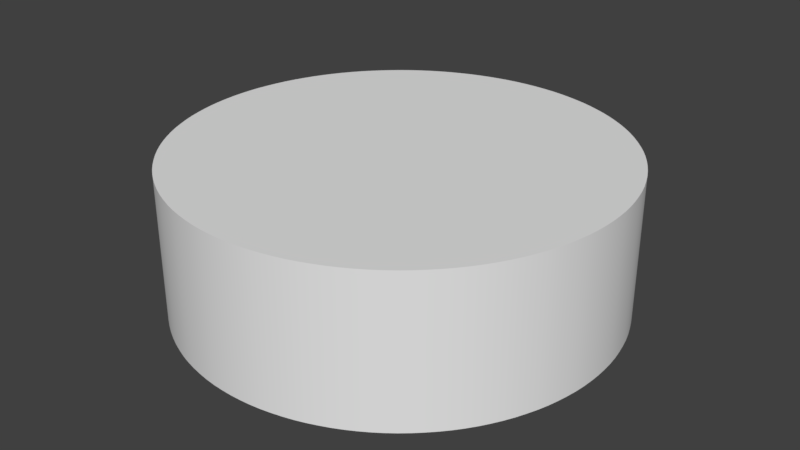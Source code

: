 # Source: table2.blend  (saved by Blender 2.79.0; exported with 4.5.12 LTS)
import bpy
from mathutils import Matrix  # noqa: F401  (used for matrix-valued properties, if any)

bpy.ops.wm.read_factory_settings(use_empty=True)
scene = bpy.context.scene
scene.name = 'Scene'

# ---- collections
col_collection_1 = bpy.data.collections.new('Collection 1'); scene.collection.children.link(col_collection_1)

# ---- materials (node trees are filled in below, after node groups)
mat_wood = bpy.data.materials.new('wood')
mat_wood.alpha_threshold = 0.0
mat_wood.use_transparent_shadow = False
mat_wood.roughness = 0.5
mat_wood.specular_intensity = 0.125
mat_wood.line_color = (0.0, 0.0, 0.0, 1.0)
mat_metal = bpy.data.materials.new('metal')
mat_metal.alpha_threshold = 0.0
mat_metal.use_transparent_shadow = False
mat_metal.roughness = 0.5

# ---- material node trees

# ---- world
world_world = bpy.data.worlds.new('World'); scene.world = world_world
world_world.color = (0.05088, 0.05088, 0.05088)
world_world.use_sun_shadow = False
world_world.sun_shadow_jitter_overblur = 0.0
world_world.cycles.sampling_method = 'MANUAL'

# ---- meshes
me_cylinder = bpy.data.meshes.new('Cylinder')
me_cylinder.from_pydata([(1.432, 2.692e-10, 0.01297), (1.434, -0.007035, 0.01304), (1.431, 1.164e-10, 0.01875), (1.434, 0.007035, 0.01304), (1.435, 2.328e-10, 0.008116), (1.436, -0.006095, 0.00842), (1.432, -0.00769, 0.01875), (1.432, 0.00769, 0.01875), (1.436, 0.006095, 0.00842), (1.45, 0.01755, 0.01297), (1.443, 0.01639, 0.01304), (1.45, 0.01923, 0.01875), (1.457, 0.01639, 0.01304), (1.45, 0.0151, 0.008116), (1.444, 0.01413, 0.00842), (1.442, 0.01794, 0.01875), (1.458, 0.01794, 0.01875), (1.456, 0.01413, 0.00842), (1.468, -2.692e-10, 0.01297), (1.466, 0.007035, 0.01304), (1.469, -1.164e-10, 0.01875), (1.466, -0.007035, 0.01304), (1.465, -2.328e-10, 0.008116), (1.464, 0.006095, 0.00842), (1.468, 0.00769, 0.01875), (1.468, -0.00769, 0.01875), (1.464, -0.006095, 0.00842), (1.45, -0.01755, 0.01297), (1.457, -0.01639, 0.01304), (1.45, -0.01923, 0.01875), (1.443, -0.01639, 0.01304), (1.45, -0.0151, 0.008116), (1.456, -0.01413, 0.00842), (1.458, -0.01794, 0.01875), (1.442, -0.01794, 0.01875), (1.444, -0.01413, 0.00842), (1.45, 7.276e-12, 0.001519), (1.45, 0.006124, 0.002257), (1.456, 0.0, 0.002257), (1.45, -0.006124, 0.002257), (1.444, 0.0, 0.002257), (1.444, 0.005754, 0.002951), (1.456, 0.005754, 0.002951), (1.456, -0.005754, 0.002951), (1.444, -0.005754, 0.002951), (-1.468, 2.692e-10, 0.01297), (-1.466, -0.007035, 0.01304), (-1.469, 1.164e-10, 0.01875), (-1.466, 0.007035, 0.01304), (-1.465, 2.328e-10, 0.008116), (-1.464, -0.006095, 0.00842), (-1.468, -0.00769, 0.01875), (-1.468, 0.00769, 0.01875), (-1.464, 0.006095, 0.00842), (-1.45, 0.01755, 0.01297), (-1.457, 0.01639, 0.01304), (-1.45, 0.01923, 0.01875), (-1.443, 0.01639, 0.01304), (-1.45, 0.0151, 0.008116), (-1.456, 0.01413, 0.00842), (-1.458, 0.01794, 0.01875), (-1.442, 0.01794, 0.01875), (-1.444, 0.01413, 0.00842), (-1.432, -2.692e-10, 0.01297), (-1.434, 0.007035, 0.01304), (-1.431, -1.164e-10, 0.01875), (-1.434, -0.007035, 0.01304), (-1.435, -2.328e-10, 0.008116), (-1.436, 0.006095, 0.00842), (-1.432, 0.00769, 0.01875), (-1.432, -0.00769, 0.01875), (-1.436, -0.006095, 0.00842), (-1.45, -0.01755, 0.01297), (-1.443, -0.01639, 0.01304), (-1.45, -0.01923, 0.01875), (-1.457, -0.01639, 0.01304), (-1.45, -0.0151, 0.008116), (-1.444, -0.01413, 0.00842), (-1.442, -0.01794, 0.01875), (-1.458, -0.01794, 0.01875), (-1.456, -0.01413, 0.00842), (-1.45, 7.276e-12, 0.001519), (-1.45, 0.006124, 0.002257), (-1.444, 0.0, 0.002257), (-1.45, -0.006124, 0.002257), (-1.456, 0.0, 0.002257), (-1.456, 0.005754, 0.002951), (-1.444, 0.005754, 0.002951), (-1.444, -0.005754, 0.002951), (-1.456, -0.005754, 0.002951), (-5.963e-08, 1.432, 0.01297), (0.007035, 1.434, 0.01304), (-5.96e-08, 1.431, 0.01875), (-0.007035, 1.434, 0.01304), (-5.96e-08, 1.435, 0.008116), (0.006095, 1.436, 0.00842), (0.00769, 1.432, 0.01875), (-0.00769, 1.432, 0.01875), (-0.006095, 1.436, 0.00842), (-0.01755, 1.45, 0.01297), (-0.01639, 1.443, 0.01304), (-0.01923, 1.45, 0.01875), (-0.01639, 1.457, 0.01304), (-0.0151, 1.45, 0.008116), (-0.01413, 1.444, 0.00842), (-0.01794, 1.442, 0.01875), (-0.01794, 1.458, 0.01875), (-0.01413, 1.456, 0.00842), (-5.958e-08, 1.468, 0.01297), (-0.007035, 1.466, 0.01304), (-5.96e-08, 1.469, 0.01875), (0.007035, 1.466, 0.01304), (-5.96e-08, 1.465, 0.008116), (-0.006095, 1.464, 0.00842), (-0.00769, 1.468, 0.01875), (0.00769, 1.468, 0.01875), (0.006095, 1.464, 0.00842), (0.01755, 1.45, 0.01297), (0.01639, 1.457, 0.01304), (0.01923, 1.45, 0.01875), (0.01639, 1.443, 0.01304), (0.0151, 1.45, 0.008116), (0.01413, 1.456, 0.00842), (0.01794, 1.458, 0.01875), (0.01794, 1.442, 0.01875), (0.01413, 1.444, 0.00842), (-5.96e-08, 1.45, 0.001519), (-0.006124, 1.45, 0.002257), (-5.96e-08, 1.456, 0.002257), (0.006124, 1.45, 0.002257), (-5.96e-08, 1.444, 0.002257), (-0.005754, 1.444, 0.002951), (-0.005754, 1.456, 0.002951), (0.005754, 1.456, 0.002951), (0.005754, 1.444, 0.002951), (5.958e-08, -1.468, 0.01297), (0.007035, -1.466, 0.01304), (5.96e-08, -1.469, 0.01875), (-0.007035, -1.466, 0.01304), (5.96e-08, -1.465, 0.008116), (0.006095, -1.464, 0.00842), (0.00769, -1.468, 0.01875), (-0.00769, -1.468, 0.01875), (-0.006095, -1.464, 0.00842), (-0.01755, -1.45, 0.01297), (-0.01639, -1.457, 0.01304), (-0.01923, -1.45, 0.01875), (-0.01639, -1.443, 0.01304), (-0.0151, -1.45, 0.008116), (-0.01413, -1.456, 0.00842), (-0.01794, -1.458, 0.01875), (-0.01794, -1.442, 0.01875), (-0.01413, -1.444, 0.00842), (5.963e-08, -1.432, 0.01297), (-0.007035, -1.434, 0.01304), (5.96e-08, -1.431, 0.01875), (0.007035, -1.434, 0.01304), (5.96e-08, -1.435, 0.008116), (-0.006095, -1.436, 0.00842), (-0.00769, -1.432, 0.01875), (0.00769, -1.432, 0.01875), (0.006095, -1.436, 0.00842), (0.01755, -1.45, 0.01297), (0.01639, -1.443, 0.01304), (0.01923, -1.45, 0.01875), (0.01639, -1.457, 0.01304), (0.0151, -1.45, 0.008116), (0.01413, -1.444, 0.00842), (0.01794, -1.442, 0.01875), (0.01794, -1.458, 0.01875), (0.01413, -1.456, 0.00842), (5.96e-08, -1.45, 0.001519), (-0.006124, -1.45, 0.002257), (5.96e-08, -1.444, 0.002257), (0.006124, -1.45, 0.002257), (5.96e-08, -1.456, 0.002257), (-0.005754, -1.456, 0.002951), (-0.005754, -1.444, 0.002951), (0.005754, -1.444, 0.002951), (0.005754, -1.456, 0.002951), (0.07316, 1.489, 0.025), (0.1461, 1.484, 0.025), (0.2188, 1.475, 0.025), (0.2188, 1.475, 1.025), (0.1461, 1.484, 1.025), (0.07316, 1.489, 1.025), (0.3623, 1.446, 0.025), (0.4328, 1.427, 0.025), (0.5023, 1.404, 0.025), (0.5023, 1.404, 1.025), (0.4328, 1.427, 1.025), (0.3623, 1.446, 1.025), (0.6375, 1.348, 0.025), (0.7028, 1.315, 0.025), (0.7665, 1.279, 0.025), (0.7665, 1.279, 1.025), (0.7028, 1.315, 1.025), (0.6375, 1.348, 1.025), (0.8882, 1.198, 0.025), (0.9459, 1.153, 0.025), (1.001, 1.105, 0.025), (1.001, 1.105, 1.025), (0.9459, 1.153, 1.025), (0.8882, 1.198, 1.025), (1.105, 1.001, 0.025), (1.153, 0.9459, 0.025), (1.198, 0.8882, 0.025), (1.198, 0.8882, 1.025), (1.153, 0.9459, 1.025), (1.105, 1.001, 1.025), (1.279, 0.7665, 0.025), (1.315, 0.7028, 0.025), (1.348, 0.6375, 0.025), (1.348, 0.6375, 1.025), (1.315, 0.7028, 1.025), (1.279, 0.7665, 1.025), (1.404, 0.5023, 0.025), (1.427, 0.4328, 0.025), (1.446, 0.3623, 0.025), (1.446, 0.3623, 1.025), (1.427, 0.4328, 1.025), (1.404, 0.5023, 1.025), (1.475, 0.2188, 0.025), (1.484, 0.1461, 0.025), (1.489, 0.07316, 0.025), (1.489, 0.07316, 1.025), (1.484, 0.1461, 1.025), (1.475, 0.2188, 1.025), (1.489, -0.07316, 0.025), (1.484, -0.1461, 0.025), (1.475, -0.2188, 0.025), (1.475, -0.2188, 1.025), (1.484, -0.1461, 1.025), (1.489, -0.07316, 1.025), (1.446, -0.3623, 0.025), (1.427, -0.4328, 0.025), (1.404, -0.5023, 0.025), (1.404, -0.5023, 1.025), (1.427, -0.4328, 1.025), (1.446, -0.3623, 1.025), (1.348, -0.6375, 0.025), (1.315, -0.7028, 0.025), (1.279, -0.7665, 0.025), (1.279, -0.7665, 1.025), (1.315, -0.7028, 1.025), (1.348, -0.6375, 1.025), (1.198, -0.8882, 0.025), (1.153, -0.9459, 0.025), (1.105, -1.001, 0.025), (1.105, -1.001, 1.025), (1.153, -0.9459, 1.025), (1.198, -0.8882, 1.025), (1.001, -1.105, 0.025), (0.9459, -1.153, 0.025), (0.8882, -1.198, 0.025), (0.8882, -1.198, 1.025), (0.9459, -1.153, 1.025), (1.001, -1.105, 1.025), (0.7665, -1.279, 0.025), (0.7028, -1.315, 0.025), (0.6375, -1.348, 0.025), (0.6375, -1.348, 1.025), (0.7028, -1.315, 1.025), (0.7665, -1.279, 1.025), (0.5023, -1.404, 0.025), (0.4328, -1.427, 0.025), (0.3623, -1.446, 0.025), (0.3623, -1.446, 1.025), (0.4328, -1.427, 1.025), (0.5023, -1.404, 1.025), (0.2188, -1.475, 0.025), (0.1461, -1.484, 0.025), (0.07316, -1.489, 0.025), (0.07316, -1.489, 1.025), (0.1461, -1.484, 1.025), (0.2188, -1.475, 1.025), (-0.07316, -1.489, 0.025), (-0.1461, -1.484, 0.025), (-0.2188, -1.475, 0.025), (-0.2188, -1.475, 1.025), (-0.1461, -1.484, 1.025), (-0.07316, -1.489, 1.025), (-0.3623, -1.446, 0.025), (-0.4328, -1.427, 0.025), (-0.5023, -1.404, 0.025), (-0.5023, -1.404, 1.025), (-0.4328, -1.427, 1.025), (-0.3623, -1.446, 1.025), (-0.6375, -1.348, 0.025), (-0.7028, -1.315, 0.025), (-0.7665, -1.279, 0.025), (-0.7665, -1.279, 1.025), (-0.7028, -1.315, 1.025), (-0.6375, -1.348, 1.025), (-0.8882, -1.198, 0.025), (-0.9459, -1.153, 0.025), (-1.001, -1.105, 0.025), (-1.001, -1.105, 1.025), (-0.9459, -1.153, 1.025), (-0.8882, -1.198, 1.025), (-1.105, -1.001, 0.025), (-1.153, -0.9459, 0.025), (-1.198, -0.8882, 0.025), (-1.198, -0.8882, 1.025), (-1.153, -0.9459, 1.025), (-1.105, -1.001, 1.025), (-1.279, -0.7665, 0.025), (-1.315, -0.7028, 0.025), (-1.348, -0.6375, 0.025), (-1.348, -0.6375, 1.025), (-1.315, -0.7028, 1.025), (-1.279, -0.7665, 1.025), (-1.404, -0.5023, 0.025), (-1.427, -0.4328, 0.025), (-1.446, -0.3623, 0.025), (-1.446, -0.3623, 1.025), (-1.427, -0.4328, 1.025), (-1.404, -0.5023, 1.025), (-1.475, -0.2188, 0.025), (-1.484, -0.1461, 0.025), (-1.489, -0.07316, 0.025), (-1.489, -0.07316, 1.025), (-1.484, -0.1461, 1.025), (-1.475, -0.2188, 1.025), (-1.489, 0.07316, 0.025), (-1.484, 0.1461, 0.025), (-1.475, 0.2188, 0.025), (-1.475, 0.2188, 1.025), (-1.484, 0.1461, 1.025), (-1.489, 0.07316, 1.025), (-1.446, 0.3623, 0.025), (-1.427, 0.4328, 0.025), (-1.404, 0.5023, 0.025), (-1.404, 0.5023, 1.025), (-1.427, 0.4328, 1.025), (-1.446, 0.3623, 1.025), (-1.348, 0.6375, 0.025), (-1.315, 0.7028, 0.025), (-1.279, 0.7665, 0.025), (-1.279, 0.7665, 1.025), (-1.315, 0.7028, 1.025), (-1.348, 0.6375, 1.025), (-1.198, 0.8882, 0.025), (-1.153, 0.9459, 0.025), (-1.105, 1.001, 0.025), (-1.105, 1.001, 1.025), (-1.153, 0.9459, 1.025), (-1.198, 0.8882, 1.025), (-1.001, 1.105, 0.025), (-0.9459, 1.153, 0.025), (-0.8882, 1.198, 0.025), (-0.8882, 1.198, 1.025), (-0.9459, 1.153, 1.025), (-1.001, 1.105, 1.025), (-0.7665, 1.279, 0.025), (-0.7028, 1.315, 0.025), (-0.6375, 1.348, 0.025), (-0.6375, 1.348, 1.025), (-0.7028, 1.315, 1.025), (-0.7665, 1.279, 1.025), (-0.5023, 1.404, 0.025), (-0.4328, 1.427, 0.025), (-0.3623, 1.446, 0.025), (-0.3623, 1.446, 1.025), (-0.4328, 1.427, 1.025), (-0.5023, 1.404, 1.025), (-0.2188, 1.475, 0.025), (-0.1461, 1.484, 0.025), (-0.07316, 1.489, 0.025), (-0.07316, 1.489, 1.025), (-0.1461, 1.484, 1.025), (-0.2188, 1.475, 1.025), (1.439, 0.005469, 0.005013), (1.439, 1.164e-10, 0.00446), (1.439, -0.005469, 0.005013), (1.439, -0.01115, 0.008724), (1.437, -0.01289, 0.01312), (1.436, -0.0141, 0.01875), (1.431, -0.008203, 0.025), (1.429, 0.0, 0.025), (1.431, 0.008203, 0.025), (1.436, 0.0141, 0.01875), (1.437, 0.01289, 0.01312), (1.439, 0.01115, 0.008724), (1.455, 0.01072, 0.005013), (1.45, 0.01143, 0.00446), (1.445, 0.01072, 0.005013), (1.442, 0.01914, 0.025), (1.45, 0.02051, 0.025), (1.458, 0.01914, 0.025), (1.464, 0.0141, 0.01875), (1.463, 0.01289, 0.01312), (1.461, 0.01115, 0.008724), (1.461, -0.005469, 0.005013), (1.461, -1.164e-10, 0.00446), (1.461, 0.005469, 0.005013), (1.469, 0.008203, 0.025), (1.471, 0.0, 0.025), (1.469, -0.008203, 0.025), (1.464, -0.0141, 0.01875), (1.463, -0.01289, 0.01312), (1.461, -0.01115, 0.008724), (1.445, -0.01072, 0.005013), (1.45, -0.01143, 0.00446), (1.455, -0.01072, 0.005013), (1.458, -0.01914, 0.025), (1.45, -0.02051, 0.025), (1.442, -0.01914, 0.025), (-1.461, 0.005469, 0.005013), (-1.461, 1.164e-10, 0.00446), (-1.461, -0.005469, 0.005013), (-1.461, -0.01115, 0.008724), (-1.463, -0.01289, 0.01312), (-1.464, -0.0141, 0.01875), (-1.469, -0.008203, 0.025), (-1.471, 0.0, 0.025), (-1.469, 0.008203, 0.025), (-1.464, 0.0141, 0.01875), (-1.463, 0.01289, 0.01312), (-1.461, 0.01115, 0.008724), (-1.445, 0.01072, 0.005013), (-1.45, 0.01143, 0.00446), (-1.455, 0.01072, 0.005013), (-1.458, 0.01914, 0.025), (-1.45, 0.02051, 0.025), (-1.442, 0.01914, 0.025), (-1.436, 0.0141, 0.01875), (-1.437, 0.01289, 0.01312), (-1.439, 0.01115, 0.008724), (-1.439, -0.005469, 0.005013), (-1.439, -1.164e-10, 0.00446), (-1.439, 0.005469, 0.005013), (-1.431, 0.008203, 0.025), (-1.429, 0.0, 0.025), (-1.431, -0.008203, 0.025), (-1.436, -0.0141, 0.01875), (-1.437, -0.01289, 0.01312), (-1.439, -0.01115, 0.008724), (-1.455, -0.01072, 0.005013), (-1.45, -0.01143, 0.00446), (-1.445, -0.01072, 0.005013), (-1.442, -0.01914, 0.025), (-1.45, -0.02051, 0.025), (-1.458, -0.01914, 0.025), (-0.005469, 1.439, 0.005013), (-5.96e-08, 1.439, 0.00446), (0.005469, 1.439, 0.005013), (0.01115, 1.439, 0.008724), (0.01289, 1.437, 0.01312), (0.0141, 1.436, 0.01875), (0.008203, 1.431, 0.025), (-5.96e-08, 1.429, 0.025), (-0.008203, 1.431, 0.025), (-0.0141, 1.436, 0.01875), (-0.01289, 1.437, 0.01312), (-0.01115, 1.439, 0.008724), (-0.01072, 1.455, 0.005013), (-0.01143, 1.45, 0.00446), (-0.01072, 1.445, 0.005013), (-0.01914, 1.442, 0.025), (-0.02051, 1.45, 0.025), (-0.01914, 1.458, 0.025), (-0.0141, 1.464, 0.01875), (-0.01289, 1.463, 0.01312), (-0.01115, 1.461, 0.008724), (0.005469, 1.461, 0.005013), (-5.96e-08, 1.461, 0.00446), (-0.005469, 1.461, 0.005013), (-0.008203, 1.469, 0.025), (-5.96e-08, 1.471, 0.025), (0.008203, 1.469, 0.025), (0.0141, 1.464, 0.01875), (0.01289, 1.463, 0.01312), (0.01115, 1.461, 0.008724), (0.01072, 1.445, 0.005013), (0.01143, 1.45, 0.00446), (0.01072, 1.455, 0.005013), (0.01914, 1.458, 0.025), (0.02051, 1.45, 0.025), (0.01914, 1.442, 0.025), (-0.005469, -1.461, 0.005013), (5.96e-08, -1.461, 0.00446), (0.005469, -1.461, 0.005013), (0.01115, -1.461, 0.008724), (0.01289, -1.463, 0.01312), (0.0141, -1.464, 0.01875), (0.008203, -1.469, 0.025), (5.96e-08, -1.471, 0.025), (-0.008203, -1.469, 0.025), (-0.0141, -1.464, 0.01875), (-0.01289, -1.463, 0.01312), (-0.01115, -1.461, 0.008724), (-0.01072, -1.445, 0.005013), (-0.01143, -1.45, 0.00446), (-0.01072, -1.455, 0.005013), (-0.01914, -1.458, 0.025), (-0.02051, -1.45, 0.025), (-0.01914, -1.442, 0.025), (-0.0141, -1.436, 0.01875), (-0.01289, -1.437, 0.01312), (-0.01115, -1.439, 0.008724), (0.005469, -1.439, 0.005013), (5.96e-08, -1.439, 0.00446), (-0.005469, -1.439, 0.005013), (-0.008203, -1.431, 0.025), (5.96e-08, -1.429, 0.025), (0.008203, -1.431, 0.025), (0.0141, -1.436, 0.01875), (0.01289, -1.437, 0.01312), (0.01115, -1.439, 0.008724), (0.01072, -1.455, 0.005013), (0.01143, -1.45, 0.00446), (0.01072, -1.445, 0.005013), (0.01914, -1.442, 0.025), (0.02051, -1.45, 0.025), (0.01914, -1.458, 0.025), (3.211e-07, 1.491, 0.025), (3.211e-07, 1.491, 1.025), (0.2909, 1.462, 0.025), (0.2909, 1.462, 1.025), (0.5706, 1.377, 0.025), (0.5706, 1.377, 1.025), (0.8284, 1.24, 0.025), (0.8284, 1.24, 1.025), (1.054, 1.054, 0.025), (1.054, 1.054, 1.025), (1.24, 0.8284, 0.025), (1.24, 0.8284, 1.025), (1.377, 0.5706, 0.025), (1.377, 0.5706, 1.025), (1.462, 0.2909, 0.025), (1.462, 0.2909, 1.025), (1.491, -4.264e-08, 0.025), (1.491, -4.264e-08, 1.025), (1.462, -0.2909, 0.025), (1.462, -0.2909, 1.025), (1.377, -0.5706, 0.025), (1.377, -0.5706, 1.025), (1.24, -0.8284, 0.025), (1.24, -0.8284, 1.025), (1.054, -1.054, 0.025), (1.054, -1.054, 1.025), (0.8284, -1.24, 0.025), (0.8284, -1.24, 1.025), (0.5706, -1.377, 0.025), (0.5706, -1.377, 1.025), (0.2909, -1.462, 0.025), (0.2909, -1.462, 1.025), (-5.163e-07, -1.491, 0.025), (-5.163e-07, -1.491, 1.025), (-0.2909, -1.462, 0.025), (-0.2909, -1.462, 1.025), (-0.5706, -1.377, 0.025), (-0.5706, -1.377, 1.025), (-0.8284, -1.24, 0.025), (-0.8284, -1.24, 1.025), (-1.054, -1.054, 0.025), (-1.054, -1.054, 1.025), (-1.24, -0.8284, 0.025), (-1.24, -0.8284, 1.025), (-1.377, -0.5706, 0.025), (-1.377, -0.5706, 1.025), (-1.462, -0.2909, 0.025), (-1.462, -0.2909, 1.025), (-1.491, 1.286e-06, 0.025), (-1.491, 1.286e-06, 1.025), (-1.462, 0.2909, 0.025), (-1.462, 0.2909, 1.025), (-1.377, 0.5706, 0.025), (-1.377, 0.5706, 1.025), (-1.24, 0.8284, 0.025), (-1.24, 0.8284, 1.025), (-1.054, 1.054, 0.025), (-1.054, 1.054, 1.025), (-0.8283, 1.24, 0.025), (-0.8283, 1.24, 1.025), (-0.5706, 1.377, 0.025), (-0.5706, 1.377, 1.025), (-0.2909, 1.462, 0.025), (-0.2909, 1.462, 1.025), (1.441, -0.009266, 0.006134), (1.435, -0.01504, 0.025), (1.441, 0.009266, 0.006134), (1.435, 0.01504, 0.025), (1.459, -0.009266, 0.006134), (1.465, -0.01504, 0.025), (1.459, 0.009266, 0.006134), (1.465, 0.01504, 0.025), (-1.459, -0.009266, 0.006134), (-1.465, -0.01504, 0.025), (-1.459, 0.009266, 0.006134), (-1.465, 0.01504, 0.025), (-1.441, -0.009266, 0.006134), (-1.435, -0.01504, 0.025), (-1.441, 0.009266, 0.006134), (-1.435, 0.01504, 0.025), (0.009266, 1.441, 0.006134), (0.01504, 1.435, 0.025), (-0.009267, 1.441, 0.006134), (-0.01504, 1.435, 0.025), (0.009266, 1.459, 0.006134), (0.01504, 1.465, 0.025), (-0.009267, 1.459, 0.006134), (-0.01504, 1.465, 0.025), (0.009267, -1.459, 0.006134), (0.01504, -1.465, 0.025), (-0.009266, -1.459, 0.006134), (-0.01504, -1.465, 0.025), (0.009267, -1.441, 0.006134), (0.01504, -1.435, 0.025), (-0.009266, -1.441, 0.006134), (-0.01504, -1.435, 0.025), (3.211e-07, 1.491, 0.025), (0.07316, 1.489, 0.025), (0.1461, 1.484, 0.025), (0.2188, 1.475, 0.025), (0.2909, 1.462, 0.025), (0.2909, 1.462, 1.025), (0.2188, 1.475, 1.025), (0.1461, 1.484, 1.025), (0.07316, 1.489, 1.025), (3.211e-07, 1.491, 1.025), (0.3623, 1.446, 0.025), (0.4328, 1.427, 0.025), (0.5023, 1.404, 0.025), (0.5706, 1.377, 0.025), (0.5706, 1.377, 1.025), (0.5023, 1.404, 1.025), (0.4328, 1.427, 1.025), (0.3623, 1.446, 1.025), (0.6375, 1.348, 0.025), (0.7028, 1.315, 0.025), (0.7665, 1.279, 0.025), (0.8284, 1.24, 0.025), (0.8284, 1.24, 1.025), (0.7665, 1.279, 1.025), (0.7028, 1.315, 1.025), (0.6375, 1.348, 1.025), (0.8882, 1.198, 0.025), (0.9459, 1.153, 0.025), (1.001, 1.105, 0.025), (1.054, 1.054, 0.025), (1.054, 1.054, 1.025), (1.001, 1.105, 1.025), (0.9459, 1.153, 1.025), (0.8882, 1.198, 1.025), (1.105, 1.001, 0.025), (1.153, 0.9459, 0.025), (1.198, 0.8882, 0.025), (1.24, 0.8284, 0.025), (1.24, 0.8284, 1.025), (1.198, 0.8882, 1.025), (1.153, 0.9459, 1.025), (1.105, 1.001, 1.025), (1.279, 0.7665, 0.025), (1.315, 0.7028, 0.025), (1.348, 0.6375, 0.025), (1.377, 0.5706, 0.025), (1.377, 0.5706, 1.025), (1.348, 0.6375, 1.025), (1.315, 0.7028, 1.025), (1.279, 0.7665, 1.025), (1.404, 0.5023, 0.025), (1.427, 0.4328, 0.025), (1.446, 0.3623, 0.025), (1.462, 0.2909, 0.025), (1.462, 0.2909, 1.025), (1.446, 0.3623, 1.025), (1.427, 0.4328, 1.025), (1.404, 0.5023, 1.025), (1.475, 0.2188, 0.025), (1.484, 0.1461, 0.025), (1.489, 0.07316, 0.025), (1.491, -4.264e-08, 0.025), (1.491, -4.264e-08, 1.025), (1.489, 0.07316, 1.025), (1.484, 0.1461, 1.025), (1.475, 0.2188, 1.025), (1.489, -0.07316, 0.025), (1.484, -0.1461, 0.025), (1.475, -0.2188, 0.025), (1.462, -0.2909, 0.025), (1.462, -0.2909, 1.025), (1.475, -0.2188, 1.025), (1.484, -0.1461, 1.025), (1.489, -0.07316, 1.025), (1.446, -0.3623, 0.025), (1.427, -0.4328, 0.025), (1.404, -0.5023, 0.025), (1.377, -0.5706, 0.025), (1.377, -0.5706, 1.025), (1.404, -0.5023, 1.025), (1.427, -0.4328, 1.025), (1.446, -0.3623, 1.025), (1.348, -0.6375, 0.025), (1.315, -0.7028, 0.025), (1.279, -0.7665, 0.025), (1.24, -0.8284, 0.025), (1.24, -0.8284, 1.025), (1.279, -0.7665, 1.025), (1.315, -0.7028, 1.025), (1.348, -0.6375, 1.025), (1.198, -0.8882, 0.025), (1.153, -0.9459, 0.025), (1.105, -1.001, 0.025), (1.054, -1.054, 0.025), (1.054, -1.054, 1.025), (1.105, -1.001, 1.025), (1.153, -0.9459, 1.025), (1.198, -0.8882, 1.025), (1.001, -1.105, 0.025), (0.9459, -1.153, 0.025), (0.8882, -1.198, 0.025), (0.8284, -1.24, 0.025), (0.8284, -1.24, 1.025), (0.8882, -1.198, 1.025), (0.9459, -1.153, 1.025), (1.001, -1.105, 1.025), (0.7665, -1.279, 0.025), (0.7028, -1.315, 0.025), (0.6375, -1.348, 0.025), (0.5706, -1.377, 0.025), (0.5706, -1.377, 1.025), (0.6375, -1.348, 1.025), (0.7028, -1.315, 1.025), (0.7665, -1.279, 1.025), (0.5023, -1.404, 0.025), (0.4328, -1.427, 0.025), (0.3623, -1.446, 0.025), (0.2909, -1.462, 0.025), (0.2909, -1.462, 1.025), (0.3623, -1.446, 1.025), (0.4328, -1.427, 1.025), (0.5023, -1.404, 1.025), (0.2188, -1.475, 0.025), (0.1461, -1.484, 0.025), (0.07316, -1.489, 0.025), (-5.163e-07, -1.491, 0.025), (-5.163e-07, -1.491, 1.025), (0.07316, -1.489, 1.025), (0.1461, -1.484, 1.025), (0.2188, -1.475, 1.025), (-0.07316, -1.489, 0.025), (-0.1461, -1.484, 0.025), (-0.2188, -1.475, 0.025), (-0.2909, -1.462, 0.025), (-0.2909, -1.462, 1.025), (-0.2188, -1.475, 1.025), (-0.1461, -1.484, 1.025), (-0.07316, -1.489, 1.025), (-0.3623, -1.446, 0.025), (-0.4328, -1.427, 0.025), (-0.5023, -1.404, 0.025), (-0.5706, -1.377, 0.025), (-0.5706, -1.377, 1.025), (-0.5023, -1.404, 1.025), (-0.4328, -1.427, 1.025), (-0.3623, -1.446, 1.025), (-0.6375, -1.348, 0.025), (-0.7028, -1.315, 0.025), (-0.7665, -1.279, 0.025), (-0.8284, -1.24, 0.025), (-0.8284, -1.24, 1.025), (-0.7665, -1.279, 1.025), (-0.7028, -1.315, 1.025), (-0.6375, -1.348, 1.025), (-0.8882, -1.198, 0.025), (-0.9459, -1.153, 0.025), (-1.001, -1.105, 0.025), (-1.054, -1.054, 0.025), (-1.054, -1.054, 1.025), (-1.001, -1.105, 1.025), (-0.9459, -1.153, 1.025), (-0.8882, -1.198, 1.025), (-1.105, -1.001, 0.025), (-1.153, -0.9459, 0.025), (-1.198, -0.8882, 0.025), (-1.24, -0.8284, 0.025), (-1.24, -0.8284, 1.025), (-1.198, -0.8882, 1.025), (-1.153, -0.9459, 1.025), (-1.105, -1.001, 1.025), (-1.279, -0.7665, 0.025), (-1.315, -0.7028, 0.025), (-1.348, -0.6375, 0.025), (-1.377, -0.5706, 0.025), (-1.377, -0.5706, 1.025), (-1.348, -0.6375, 1.025), (-1.315, -0.7028, 1.025), (-1.279, -0.7665, 1.025), (-1.404, -0.5023, 0.025), (-1.427, -0.4328, 0.025), (-1.446, -0.3623, 0.025), (-1.462, -0.2909, 0.025), (-1.462, -0.2909, 1.025), (-1.446, -0.3623, 1.025), (-1.427, -0.4328, 1.025), (-1.404, -0.5023, 1.025), (-1.475, -0.2188, 0.025), (-1.484, -0.1461, 0.025), (-1.489, -0.07316, 0.025), (-1.491, 1.286e-06, 0.025), (-1.491, 1.286e-06, 1.025), (-1.489, -0.07316, 1.025), (-1.484, -0.1461, 1.025), (-1.475, -0.2188, 1.025), (-1.489, 0.07316, 0.025), (-1.484, 0.1461, 0.025), (-1.475, 0.2188, 0.025), (-1.462, 0.2909, 0.025), (-1.462, 0.2909, 1.025), (-1.475, 0.2188, 1.025), (-1.484, 0.1461, 1.025), (-1.489, 0.07316, 1.025), (-1.446, 0.3623, 0.025), (-1.427, 0.4328, 0.025), (-1.404, 0.5023, 0.025), (-1.377, 0.5706, 0.025), (-1.377, 0.5706, 1.025), (-1.404, 0.5023, 1.025), (-1.427, 0.4328, 1.025), (-1.446, 0.3623, 1.025), (-1.348, 0.6375, 0.025), (-1.315, 0.7028, 0.025), (-1.279, 0.7665, 0.025), (-1.24, 0.8284, 0.025), (-1.24, 0.8284, 1.025), (-1.279, 0.7665, 1.025), (-1.315, 0.7028, 1.025), (-1.348, 0.6375, 1.025), (-1.198, 0.8882, 0.025), (-1.153, 0.9459, 0.025), (-1.105, 1.001, 0.025), (-1.054, 1.054, 0.025), (-1.054, 1.054, 1.025), (-1.105, 1.001, 1.025), (-1.153, 0.9459, 1.025), (-1.198, 0.8882, 1.025), (-1.001, 1.105, 0.025), (-0.9459, 1.153, 0.025), (-0.8882, 1.198, 0.025), (-0.8283, 1.24, 0.025), (-0.8283, 1.24, 1.025), (-0.8882, 1.198, 1.025), (-0.9459, 1.153, 1.025), (-1.001, 1.105, 1.025), (-0.7665, 1.279, 0.025), (-0.7028, 1.315, 0.025), (-0.6375, 1.348, 0.025), (-0.5706, 1.377, 0.025), (-0.5706, 1.377, 1.025), (-0.6375, 1.348, 1.025), (-0.7028, 1.315, 1.025), (-0.7665, 1.279, 1.025), (-0.5023, 1.404, 0.025), (-0.4328, 1.427, 0.025), (-0.3623, 1.446, 0.025), (-0.2909, 1.462, 0.025), (-0.2909, 1.462, 1.025), (-0.3623, 1.446, 1.025), (-0.4328, 1.427, 1.025), (-0.5023, 1.404, 1.025), (-0.2188, 1.475, 0.025), (-0.1461, 1.484, 0.025), (-0.07316, 1.489, 0.025), (-0.07316, 1.489, 1.025), (-0.1461, 1.484, 1.025), (-0.2188, 1.475, 1.025)], [], [(613, 620, 619, 614), (612, 621, 620, 613), (618, 615, 614, 619), (617, 616, 615, 618), (622, 629, 628, 623), (617, 629, 622, 616), (627, 624, 623, 628), (626, 625, 624, 627), (630, 637, 636, 631), (626, 637, 630, 625), (635, 632, 631, 636), (634, 633, 632, 635), (638, 645, 644, 639), (634, 645, 638, 633), (643, 640, 639, 644), (642, 641, 640, 643), (646, 653, 652, 647), (642, 653, 646, 641), (651, 648, 647, 652), (650, 649, 648, 651), (654, 661, 660, 655), (650, 661, 654, 649), (659, 656, 655, 660), (658, 657, 656, 659), (662, 669, 668, 663), (658, 669, 662, 657), (667, 664, 663, 668), (666, 665, 664, 667), (670, 677, 676, 671), (666, 677, 670, 665), (675, 672, 671, 676), (674, 673, 672, 675), (678, 685, 684, 679), (674, 685, 678, 673), (683, 680, 679, 684), (682, 681, 680, 683), (686, 693, 692, 687), (682, 693, 686, 681), (691, 688, 687, 692), (690, 689, 688, 691), (694, 701, 700, 695), (690, 701, 694, 689), (699, 696, 695, 700), (698, 697, 696, 699), (702, 709, 708, 703), (698, 709, 702, 697), (707, 704, 703, 708), (706, 705, 704, 707), (710, 717, 716, 711), (706, 717, 710, 705), (715, 712, 711, 716), (714, 713, 712, 715), (718, 725, 724, 719), (714, 725, 718, 713), (723, 720, 719, 724), (722, 721, 720, 723), (726, 733, 732, 727), (722, 733, 726, 721), (731, 728, 727, 732), (730, 729, 728, 731), (734, 741, 740, 735), (730, 741, 734, 729), (739, 736, 735, 740), (738, 737, 736, 739), (742, 749, 748, 743), (738, 749, 742, 737), (747, 744, 743, 748), (746, 745, 744, 747), (750, 757, 756, 751), (746, 757, 750, 745), (755, 752, 751, 756), (754, 753, 752, 755), (758, 765, 764, 759), (754, 765, 758, 753), (763, 760, 759, 764), (762, 761, 760, 763), (766, 773, 772, 767), (762, 773, 766, 761), (771, 768, 767, 772), (770, 769, 768, 771), (774, 781, 780, 775), (770, 781, 774, 769), (779, 776, 775, 780), (778, 777, 776, 779), (782, 789, 788, 783), (778, 789, 782, 777), (787, 784, 783, 788), (786, 785, 784, 787), (790, 797, 796, 791), (786, 797, 790, 785), (795, 792, 791, 796), (794, 793, 792, 795), (798, 805, 804, 799), (794, 805, 798, 793), (803, 800, 799, 804), (802, 801, 800, 803), (806, 813, 812, 807), (802, 813, 806, 801), (811, 808, 807, 812), (810, 809, 808, 811), (814, 821, 820, 815), (810, 821, 814, 809), (819, 816, 815, 820), (818, 817, 816, 819), (822, 829, 828, 823), (818, 829, 822, 817), (827, 824, 823, 828), (826, 825, 824, 827), (830, 837, 836, 831), (826, 837, 830, 825), (835, 832, 831, 836), (834, 833, 832, 835), (838, 845, 844, 839), (834, 845, 838, 833), (843, 840, 839, 844), (842, 841, 840, 843), (846, 853, 852, 847), (842, 853, 846, 841), (851, 848, 847, 852), (850, 849, 848, 851), (196, 197, 521, 189, 190, 191, 519, 183, 184, 185, 517, 369, 370, 371, 858, 363, 364, 365, 577, 357, 358, 359, 575, 351, 352, 353, 573, 345, 346, 347, 571, 339, 340, 341, 569, 333, 334, 335, 567, 327, 328, 329, 565, 321, 322, 323, 563, 315, 316, 317, 561, 309, 310, 311, 559, 303, 304, 305, 557, 297, 298, 299, 555, 291, 292, 293, 553, 285, 286, 287, 551, 279, 280, 281, 549, 273, 274, 275, 547, 267, 268, 269, 545, 261, 262, 263, 543, 255, 256, 257, 541, 249, 250, 251, 539, 243, 244, 245, 537, 237, 238, 239, 535, 231, 232, 233, 533, 225, 226, 227, 531, 219, 220, 221, 529, 213, 214, 215, 527, 207, 208, 209, 525, 201, 202, 203, 523, 195), (854, 861, 860, 855), (850, 861, 854, 849), (859, 856, 855, 860), (579, 857, 856, 859), (862, 867, 866, 863), (579, 867, 862, 857), (865, 864, 863, 866), (612, 864, 865, 621), (361, 362, 578, 366, 367, 368, 516, 180, 181, 182, 518, 186, 187, 188, 520, 192, 193, 194, 522, 198, 199, 200, 524, 204, 205, 206, 526, 210, 211, 212, 528, 216, 217, 218, 530, 222, 223, 224, 532, 228, 229, 230, 534, 234, 235, 236, 536, 240, 241, 242, 538, 246, 247, 248, 540, 252, 253, 254, 542, 258, 259, 260, 544, 264, 265, 266, 546, 270, 271, 272, 548, 276, 277, 278, 550, 282, 283, 284, 552, 288, 289, 290, 554, 294, 295, 296, 556, 300, 301, 302, 558, 306, 307, 308, 560, 312, 313, 314, 562, 318, 319, 320, 564, 324, 325, 326, 566, 330, 331, 332, 568, 336, 337, 338, 570, 342, 343, 344, 572, 348, 349, 350, 574, 354, 355, 356, 576, 360), (0, 4, 5, 1), (1, 5, 375, 376), (4, 373, 374, 5), (5, 374, 580, 375), (0, 1, 6, 2), (2, 6, 378, 379), (1, 376, 377, 6), (6, 377, 581, 378), (0, 2, 7, 3), (3, 7, 381, 382), (2, 379, 380, 7), (7, 380, 583, 381), (0, 3, 8, 4), (4, 8, 372, 373), (3, 382, 383, 8), (8, 383, 582, 372), (9, 13, 14, 10), (10, 14, 383, 382), (13, 385, 386, 14), (14, 386, 582, 383), (9, 10, 15, 11), (11, 15, 387, 388), (10, 382, 381, 15), (15, 381, 583, 387), (9, 11, 16, 12), (12, 16, 390, 391), (11, 388, 389, 16), (16, 389, 587, 390), (9, 12, 17, 13), (13, 17, 384, 385), (12, 391, 392, 17), (17, 392, 586, 384), (18, 22, 23, 19), (19, 23, 392, 391), (22, 394, 395, 23), (23, 395, 586, 392), (18, 19, 24, 20), (20, 24, 396, 397), (19, 391, 390, 24), (24, 390, 587, 396), (18, 20, 25, 21), (21, 25, 399, 400), (20, 397, 398, 25), (25, 398, 585, 399), (18, 21, 26, 22), (22, 26, 393, 394), (21, 400, 401, 26), (26, 401, 584, 393), (27, 31, 32, 28), (28, 32, 401, 400), (31, 403, 404, 32), (32, 404, 584, 401), (27, 28, 33, 29), (29, 33, 405, 406), (28, 400, 399, 33), (33, 399, 585, 405), (27, 29, 34, 30), (30, 34, 377, 376), (29, 406, 407, 34), (34, 407, 581, 377), (27, 30, 35, 31), (31, 35, 402, 403), (30, 376, 375, 35), (35, 375, 580, 402), (36, 40, 41, 37), (37, 41, 386, 385), (40, 373, 372, 41), (41, 372, 582, 386), (36, 37, 42, 38), (38, 42, 395, 394), (37, 385, 384, 42), (42, 384, 586, 395), (36, 38, 43, 39), (39, 43, 404, 403), (38, 394, 393, 43), (43, 393, 584, 404), (36, 39, 44, 40), (40, 44, 374, 373), (39, 403, 402, 44), (44, 402, 580, 374), (45, 49, 50, 46), (46, 50, 411, 412), (49, 409, 410, 50), (50, 410, 588, 411), (45, 46, 51, 47), (47, 51, 414, 415), (46, 412, 413, 51), (51, 413, 589, 414), (45, 47, 52, 48), (48, 52, 417, 418), (47, 415, 416, 52), (52, 416, 591, 417), (45, 48, 53, 49), (49, 53, 408, 409), (48, 418, 419, 53), (53, 419, 590, 408), (54, 58, 59, 55), (55, 59, 419, 418), (58, 421, 422, 59), (59, 422, 590, 419), (54, 55, 60, 56), (56, 60, 423, 424), (55, 418, 417, 60), (60, 417, 591, 423), (54, 56, 61, 57), (57, 61, 426, 427), (56, 424, 425, 61), (61, 425, 595, 426), (54, 57, 62, 58), (58, 62, 420, 421), (57, 427, 428, 62), (62, 428, 594, 420), (63, 67, 68, 64), (64, 68, 428, 427), (67, 430, 431, 68), (68, 431, 594, 428), (63, 64, 69, 65), (65, 69, 432, 433), (64, 427, 426, 69), (69, 426, 595, 432), (63, 65, 70, 66), (66, 70, 435, 436), (65, 433, 434, 70), (70, 434, 593, 435), (63, 66, 71, 67), (67, 71, 429, 430), (66, 436, 437, 71), (71, 437, 592, 429), (72, 76, 77, 73), (73, 77, 437, 436), (76, 439, 440, 77), (77, 440, 592, 437), (72, 73, 78, 74), (74, 78, 441, 442), (73, 436, 435, 78), (78, 435, 593, 441), (72, 74, 79, 75), (75, 79, 413, 412), (74, 442, 443, 79), (79, 443, 589, 413), (72, 75, 80, 76), (76, 80, 438, 439), (75, 412, 411, 80), (80, 411, 588, 438), (81, 85, 86, 82), (82, 86, 422, 421), (85, 409, 408, 86), (86, 408, 590, 422), (81, 82, 87, 83), (83, 87, 431, 430), (82, 421, 420, 87), (87, 420, 594, 431), (81, 83, 88, 84), (84, 88, 440, 439), (83, 430, 429, 88), (88, 429, 592, 440), (81, 84, 89, 85), (85, 89, 410, 409), (84, 439, 438, 89), (89, 438, 588, 410), (90, 94, 95, 91), (91, 95, 447, 448), (94, 445, 446, 95), (95, 446, 596, 447), (90, 91, 96, 92), (92, 96, 450, 451), (91, 448, 449, 96), (96, 449, 597, 450), (90, 92, 97, 93), (93, 97, 453, 454), (92, 451, 452, 97), (97, 452, 599, 453), (90, 93, 98, 94), (94, 98, 444, 445), (93, 454, 455, 98), (98, 455, 598, 444), (99, 103, 104, 100), (100, 104, 455, 454), (103, 457, 458, 104), (104, 458, 598, 455), (99, 100, 105, 101), (101, 105, 459, 460), (100, 454, 453, 105), (105, 453, 599, 459), (99, 101, 106, 102), (102, 106, 462, 463), (101, 460, 461, 106), (106, 461, 603, 462), (99, 102, 107, 103), (103, 107, 456, 457), (102, 463, 464, 107), (107, 464, 602, 456), (108, 112, 113, 109), (109, 113, 464, 463), (112, 466, 467, 113), (113, 467, 602, 464), (108, 109, 114, 110), (110, 114, 468, 469), (109, 463, 462, 114), (114, 462, 603, 468), (108, 110, 115, 111), (111, 115, 471, 472), (110, 469, 470, 115), (115, 470, 601, 471), (108, 111, 116, 112), (112, 116, 465, 466), (111, 472, 473, 116), (116, 473, 600, 465), (117, 121, 122, 118), (118, 122, 473, 472), (121, 475, 476, 122), (122, 476, 600, 473), (117, 118, 123, 119), (119, 123, 477, 478), (118, 472, 471, 123), (123, 471, 601, 477), (117, 119, 124, 120), (120, 124, 449, 448), (119, 478, 479, 124), (124, 479, 597, 449), (117, 120, 125, 121), (121, 125, 474, 475), (120, 448, 447, 125), (125, 447, 596, 474), (126, 130, 131, 127), (127, 131, 458, 457), (130, 445, 444, 131), (131, 444, 598, 458), (126, 127, 132, 128), (128, 132, 467, 466), (127, 457, 456, 132), (132, 456, 602, 467), (126, 128, 133, 129), (129, 133, 476, 475), (128, 466, 465, 133), (133, 465, 600, 476), (126, 129, 134, 130), (130, 134, 446, 445), (129, 475, 474, 134), (134, 474, 596, 446), (135, 139, 140, 136), (136, 140, 483, 484), (139, 481, 482, 140), (140, 482, 604, 483), (135, 136, 141, 137), (137, 141, 486, 487), (136, 484, 485, 141), (141, 485, 605, 486), (135, 137, 142, 138), (138, 142, 489, 490), (137, 487, 488, 142), (142, 488, 607, 489), (135, 138, 143, 139), (139, 143, 480, 481), (138, 490, 491, 143), (143, 491, 606, 480), (144, 148, 149, 145), (145, 149, 491, 490), (148, 493, 494, 149), (149, 494, 606, 491), (144, 145, 150, 146), (146, 150, 495, 496), (145, 490, 489, 150), (150, 489, 607, 495), (144, 146, 151, 147), (147, 151, 498, 499), (146, 496, 497, 151), (151, 497, 611, 498), (144, 147, 152, 148), (148, 152, 492, 493), (147, 499, 500, 152), (152, 500, 610, 492), (153, 157, 158, 154), (154, 158, 500, 499), (157, 502, 503, 158), (158, 503, 610, 500), (153, 154, 159, 155), (155, 159, 504, 505), (154, 499, 498, 159), (159, 498, 611, 504), (153, 155, 160, 156), (156, 160, 507, 508), (155, 505, 506, 160), (160, 506, 609, 507), (153, 156, 161, 157), (157, 161, 501, 502), (156, 508, 509, 161), (161, 509, 608, 501), (162, 166, 167, 163), (163, 167, 509, 508), (166, 511, 512, 167), (167, 512, 608, 509), (162, 163, 168, 164), (164, 168, 513, 514), (163, 508, 507, 168), (168, 507, 609, 513), (162, 164, 169, 165), (165, 169, 485, 484), (164, 514, 515, 169), (169, 515, 605, 485), (162, 165, 170, 166), (166, 170, 510, 511), (165, 484, 483, 170), (170, 483, 604, 510), (171, 175, 176, 172), (172, 176, 494, 493), (175, 481, 480, 176), (176, 480, 606, 494), (171, 172, 177, 173), (173, 177, 503, 502), (172, 493, 492, 177), (177, 492, 610, 503), (171, 173, 178, 174), (174, 178, 512, 511), (173, 502, 501, 178), (178, 501, 608, 512), (171, 174, 179, 175), (175, 179, 482, 481), (174, 511, 510, 179), (179, 510, 604, 482)])
me_cylinder.polygons.foreach_set('use_smooth', [1, 1, 1, 1, 1, 1, 1, 1, 1, 1, 1, 1, 1, 1, 1, 1, 1, 1, 1, 1, 1, 1, 1, 1, 1, 1, 1, 1, 1, 1, 1, 1, 1, 1, 1, 1, 1, 1, 1, 1, 1, 1, 1, 1, 1, 1, 1, 1, 1, 1, 1, 1, 1, 1, 1, 1, 1, 1, 1, 1, 1, 1, 1, 1, 1, 1, 1, 1, 1, 1, 1, 1, 1, 1, 1, 1, 1, 1, 1, 1, 1, 1, 1, 1, 1, 1, 1, 1, 1, 1, 1, 1, 1, 1, 1, 1, 1, 1, 1, 1, 1, 1, 1, 1, 1, 1, 1, 1, 1, 1, 1, 1, 1, 1, 1, 1, 1, 1, 1, 1, 0, 1, 1, 1, 1, 1, 1, 1, 1, 0, 1, 1, 1, 1, 1, 1, 1, 1, 1, 1, 1, 1, 1, 1, 1, 1, 1, 1, 1, 1, 1, 1, 1, 1, 1, 1, 1, 1, 1, 1, 1, 1, 1, 1, 1, 1, 1, 1, 1, 1, 1, 1, 1, 1, 1, 1, 1, 1, 1, 1, 1, 1, 1, 1, 1, 1, 1, 1, 1, 1, 1, 1, 1, 1, 1, 1, 1, 1, 1, 1, 1, 1, 1, 1, 1, 1, 1, 1, 1, 1, 1, 1, 1, 1, 1, 1, 1, 1, 1, 1, 1, 1, 1, 1, 1, 1, 1, 1, 1, 1, 1, 1, 1, 1, 1, 1, 1, 1, 1, 1, 1, 1, 1, 1, 1, 1, 1, 1, 1, 1, 1, 1, 1, 1, 1, 1, 1, 1, 1, 1, 1, 1, 1, 1, 1, 1, 1, 1, 1, 1, 1, 1, 1, 1, 1, 1, 1, 1, 1, 1, 1, 1, 1, 1, 1, 1, 1, 1, 1, 1, 1, 1, 1, 1, 1, 1, 1, 1, 1, 1, 1, 1, 1, 1, 1, 1, 1, 1, 1, 1, 1, 1, 1, 1, 1, 1, 1, 1, 1, 1, 1, 1, 1, 1, 1, 1, 1, 1, 1, 1, 1, 1, 1, 1, 1, 1, 1, 1, 1, 1, 1, 1, 1, 1, 1, 1, 1, 1, 1, 1, 1, 1, 1, 1, 1, 1, 1, 1, 1, 1, 1, 1, 1, 1, 1, 1, 1, 1, 1, 1, 1, 1, 1, 1, 1, 1, 1, 1, 1, 1, 1, 1, 1, 1, 1, 1, 1, 1, 1, 1, 1, 1, 1, 1, 1, 1, 1, 1, 1, 1, 1, 1, 1, 1, 1, 1, 1, 1, 1, 1, 1, 1, 1, 1, 1, 1, 1, 1, 1, 1, 1, 1, 1, 1, 1, 1, 1, 1, 1, 1, 1, 1, 1, 1, 1, 1, 1, 1, 1, 1, 1, 1, 1, 1, 1, 1, 1, 1, 1, 1])
me_cylinder.polygons.foreach_set('material_index', [0, 0, 0, 0, 0, 0, 0, 0, 0, 0, 0, 0, 0, 0, 0, 0, 0, 0, 0, 0, 0, 0, 0, 0, 0, 0, 0, 0, 0, 0, 0, 0, 0, 0, 0, 0, 0, 0, 0, 0, 0, 0, 0, 0, 0, 0, 0, 0, 0, 0, 0, 0, 0, 0, 0, 0, 0, 0, 0, 0, 0, 0, 0, 0, 0, 0, 0, 0, 0, 0, 0, 0, 0, 0, 0, 0, 0, 0, 0, 0, 0, 0, 0, 0, 0, 0, 0, 0, 0, 0, 0, 0, 0, 0, 0, 0, 0, 0, 0, 0, 0, 0, 0, 0, 0, 0, 0, 0, 0, 0, 0, 0, 0, 0, 0, 0, 0, 0, 0, 0, 0, 0, 0, 0, 0, 0, 0, 0, 0, 0, 1, 1, 1, 1, 1, 1, 1, 1, 1, 1, 1, 1, 1, 1, 1, 1, 1, 1, 1, 1, 1, 1, 1, 1, 1, 1, 1, 1, 1, 1, 1, 1, 1, 1, 1, 1, 1, 1, 1, 1, 1, 1, 1, 1, 1, 1, 1, 1, 1, 1, 1, 1, 1, 1, 1, 1, 1, 1, 1, 1, 1, 1, 1, 1, 1, 1, 1, 1, 1, 1, 1, 1, 1, 1, 1, 1, 1, 1, 1, 1, 1, 1, 1, 1, 1, 1, 1, 1, 1, 1, 1, 1, 1, 1, 1, 1, 1, 1, 1, 1, 1, 1, 1, 1, 1, 1, 1, 1, 1, 1, 1, 1, 1, 1, 1, 1, 1, 1, 1, 1, 1, 1, 1, 1, 1, 1, 1, 1, 1, 1, 1, 1, 1, 1, 1, 1, 1, 1, 1, 1, 1, 1, 1, 1, 1, 1, 1, 1, 1, 1, 1, 1, 1, 1, 1, 1, 1, 1, 1, 1, 1, 1, 1, 1, 1, 1, 1, 1, 1, 1, 1, 1, 1, 1, 1, 1, 1, 1, 1, 1, 1, 1, 1, 1, 1, 1, 1, 1, 1, 1, 1, 1, 1, 1, 1, 1, 1, 1, 1, 1, 1, 1, 1, 1, 1, 1, 1, 1, 1, 1, 1, 1, 1, 1, 1, 1, 1, 1, 1, 1, 1, 1, 1, 1, 1, 1, 1, 1, 1, 1, 1, 1, 1, 1, 1, 1, 1, 1, 1, 1, 1, 1, 1, 1, 1, 1, 1, 1, 1, 1, 1, 1, 1, 1, 1, 1, 1, 1, 1, 1, 1, 1, 1, 1, 1, 1, 1, 1, 1, 1, 1, 1, 1, 1, 1, 1, 1, 1, 1, 1, 1, 1, 1, 1, 1, 1, 1, 1, 1, 1, 1, 1, 1, 1, 1, 1, 1, 1, 1, 1, 1, 1, 1, 1, 1, 1, 1, 1, 1, 1, 1, 1, 1, 1, 1, 1, 1, 1, 1, 1])
_k = set([(180, 181), (180, 516), (181, 182), (182, 518), (183, 184), (183, 519), (184, 185), (185, 517), (186, 187), (186, 518), (187, 188), (188, 520), (189, 190), (189, 521), (190, 191), (191, 519), (192, 193), (192, 520), (193, 194), (194, 522), (195, 196), (195, 523), (196, 197), (197, 521), (198, 199), (198, 522), (199, 200), (200, 524), (201, 202), (201, 525), (202, 203), (203, 523), (204, 205), (204, 524), (205, 206), (206, 526), (207, 208), (207, 527), (208, 209), (209, 525), (210, 211), (210, 526), (211, 212), (212, 528), (213, 214), (213, 529), (214, 215), (215, 527), (216, 217), (216, 528), (217, 218), (218, 530), (219, 220), (219, 531), (220, 221), (221, 529), (222, 223), (222, 530), (223, 224), (224, 532), (225, 226), (225, 533), (226, 227), (227, 531), (228, 229), (228, 532), (229, 230), (230, 534), (231, 232), (231, 535), (232, 233), (233, 533), (234, 235), (234, 534), (235, 236), (236, 536), (237, 238), (237, 537), (238, 239), (239, 535), (240, 241), (240, 536), (241, 242), (242, 538), (243, 244), (243, 539), (244, 245), (245, 537), (246, 247), (246, 538), (247, 248), (248, 540), (249, 250), (249, 541), (250, 251), (251, 539), (252, 253), (252, 540), (253, 254), (254, 542), (255, 256), (255, 543), (256, 257), (257, 541), (258, 259), (258, 542), (259, 260), (260, 544), (261, 262), (261, 545), (262, 263), (263, 543), (264, 265), (264, 544), (265, 266), (266, 546), (267, 268), (267, 547), (268, 269), (269, 545), (270, 271), (270, 546), (271, 272), (272, 548), (273, 274), (273, 549), (274, 275), (275, 547), (276, 277), (276, 548), (277, 278), (278, 550), (279, 280), (279, 551), (280, 281), (281, 549), (282, 283), (282, 550), (283, 284), (284, 552), (285, 286), (285, 553), (286, 287), (287, 551), (288, 289), (288, 552), (289, 290), (290, 554), (291, 292), (291, 555), (292, 293), (293, 553), (294, 295), (294, 554), (295, 296), (296, 556), (297, 298), (297, 557), (298, 299), (299, 555), (300, 301), (300, 556), (301, 302), (302, 558), (303, 304), (303, 559), (304, 305), (305, 557), (306, 307), (306, 558), (307, 308), (308, 560), (309, 310), (309, 561), (310, 311), (311, 559), (312, 313), (312, 560), (313, 314), (314, 562), (315, 316), (315, 563), (316, 317), (317, 561), (318, 319), (318, 562), (319, 320), (320, 564), (321, 322), (321, 565), (322, 323), (323, 563), (324, 325), (324, 564), (325, 326), (326, 566), (327, 328), (327, 567), (328, 329), (329, 565), (330, 331), (330, 566), (331, 332), (332, 568), (333, 334), (333, 569), (334, 335), (335, 567), (336, 337), (336, 568), (337, 338), (338, 570), (339, 340), (339, 571), (340, 341), (341, 569), (342, 343), (342, 570), (343, 344), (344, 572), (345, 346), (345, 573), (346, 347), (347, 571), (348, 349), (348, 572), (349, 350), (350, 574), (351, 352), (351, 575), (352, 353), (353, 573), (354, 355), (354, 574), (355, 356), (356, 576), (357, 358), (357, 577), (358, 359), (359, 575), (360, 361), (360, 576), (361, 362), (362, 578), (363, 364), (363, 858), (364, 365), (365, 577), (366, 367), (366, 578), (367, 368), (368, 516), (369, 370), (369, 517), (370, 371), (371, 858), (579, 859), (579, 867), (612, 613), (612, 864), (613, 614), (614, 615), (615, 616), (616, 622), (617, 618), (617, 629), (618, 619), (619, 620), (620, 621), (621, 865), (622, 623), (623, 624), (624, 625), (625, 630), (626, 627), (626, 637), (627, 628), (628, 629), (630, 631), (631, 632), (632, 633), (633, 638), (634, 635), (634, 645), (635, 636), (636, 637), (638, 639), (639, 640), (640, 641), (641, 646), (642, 643), (642, 653), (643, 644), (644, 645), (646, 647), (647, 648), (648, 649), (649, 654), (650, 651), (650, 661), (651, 652), (652, 653), (654, 655), (655, 656), (656, 657), (657, 662), (658, 659), (658, 669), (659, 660), (660, 661), (662, 663), (663, 664), (664, 665), (665, 670), (666, 667), (666, 677), (667, 668), (668, 669), (670, 671), (671, 672), (672, 673), (673, 678), (674, 675), (674, 685), (675, 676), (676, 677), (678, 679), (679, 680), (680, 681), (681, 686), (682, 683), (682, 693), (683, 684), (684, 685), (686, 687), (687, 688), (688, 689), (689, 694), (690, 691), (690, 701), (691, 692), (692, 693), (694, 695), (695, 696), (696, 697), (697, 702), (698, 699), (698, 709), (699, 700), (700, 701), (702, 703), (703, 704), (704, 705), (705, 710), (706, 707), (706, 717), (707, 708), (708, 709), (710, 711), (711, 712), (712, 713), (713, 718), (714, 715), (714, 725), (715, 716), (716, 717), (718, 719), (719, 720), (720, 721), (721, 726), (722, 723), (722, 733), (723, 724), (724, 725), (726, 727), (727, 728), (728, 729), (729, 734), (730, 731), (730, 741), (731, 732), (732, 733), (734, 735), (735, 736), (736, 737), (737, 742), (738, 739), (738, 749), (739, 740), (740, 741), (742, 743), (743, 744), (744, 745), (745, 750), (746, 747), (746, 757), (747, 748), (748, 749), (750, 751), (751, 752), (752, 753), (753, 758), (754, 755), (754, 765), (755, 756), (756, 757), (758, 759), (759, 760), (760, 761), (761, 766), (762, 763), (762, 773), (763, 764), (764, 765), (766, 767), (767, 768), (768, 769), (769, 774), (770, 771), (770, 781), (771, 772), (772, 773), (774, 775), (775, 776), (776, 777), (777, 782), (778, 779), (778, 789), (779, 780), (780, 781), (782, 783), (783, 784), (784, 785), (785, 790), (786, 787), (786, 797), (787, 788), (788, 789), (790, 791), (791, 792), (792, 793), (793, 798), (794, 795), (794, 805), (795, 796), (796, 797), (798, 799), (799, 800), (800, 801), (801, 806), (802, 803), (802, 813), (803, 804), (804, 805), (806, 807), (807, 808), (808, 809), (809, 814), (810, 811), (810, 821), (811, 812), (812, 813), (814, 815), (815, 816), (816, 817), (817, 822), (818, 819), (818, 829), (819, 820), (820, 821), (822, 823), (823, 824), (824, 825), (825, 830), (826, 827), (826, 837), (827, 828), (828, 829), (830, 831), (831, 832), (832, 833), (833, 838), (834, 835), (834, 845), (835, 836), (836, 837), (838, 839), (839, 840), (840, 841), (841, 846), (842, 843), (842, 853), (843, 844), (844, 845), (846, 847), (847, 848), (848, 849), (849, 854), (850, 851), (850, 861), (851, 852), (852, 853), (854, 855), (855, 856), (856, 857), (857, 862), (859, 860), (860, 861), (862, 863), (863, 864), (865, 866), (866, 867)])
me_cylinder.attributes.new('sharp_edge', 'BOOLEAN', 'EDGE').data.foreach_set('value', [ (min(e.vertices), max(e.vertices)) in _k for e in me_cylinder.edges])
_uv = me_cylinder.uv_layers.new(name='UVMap')
_uv.uv.foreach_set('vector', [1.609, -2.556, 1.174, 0.5029, 1.131, 0.3366, 1.557, -2.722, 1.661, -2.386, 1.217, 0.6735, 1.174, 0.5029, 1.609, -2.556, 1.088, 0.1748, 1.503, -2.884, 1.557, -2.722, 1.131, 0.3366, 1.044, 0.01795, 1.448, -3.041, 1.503, -2.884, 1.088, 0.1748, 1.392, -3.193, 0.9999, -0.1336, 0.955, -0.2794, 1.334, -3.338, 1.044, 0.01795, 0.9999, -0.1336, 1.392, -3.193, 1.448, -3.041, 0.9095, -0.4191, 1.276, -3.478, 1.334, -3.338, 0.955, -0.2794, 0.8635, -0.5525, 1.215, -3.612, 1.276, -3.478, 0.9095, -0.4191, 1.154, -3.738, 0.817, -0.6792, 0.7699, -0.7989, 1.09, -3.858, 0.8635, -0.5525, 0.817, -0.6792, 1.154, -3.738, 1.215, -3.612, 0.7223, -0.9113, 1.026, -3.97, 1.09, -3.858, 0.7699, -0.7989, 0.6742, -1.016, 0.9589, -4.075, 1.026, -3.97, 0.7223, -0.9113, 0.8907, -4.172, 0.6255, -1.113, 0.5764, -1.202, 0.8208, -4.261, 0.6742, -1.016, 0.6255, -1.113, 0.8907, -4.172, 0.9589, -4.075, 0.5268, -1.283, 0.7494, -4.342, 0.8208, -4.261, 0.5764, -1.202, 0.4768, -1.355, 0.6764, -4.414, 0.7494, -4.342, 0.5268, -1.283, 0.6019, -4.477, 0.4264, -1.418, 0.3757, -1.473, 0.526, -4.532, 0.4768, -1.355, 0.4264, -1.418, 0.6019, -4.477, 0.6764, -4.414, 0.3247, -1.519, 0.449, -4.578, 0.526, -4.532, 0.3757, -1.473, 0.2734, -1.556, 0.371, -4.615, 0.449, -4.578, 0.3247, -1.519, 0.2921, -4.643, 0.222, -1.584, 0.1704, -1.602, 0.2127, -4.661, 0.2734, -1.556, 0.222, -1.584, 0.2921, -4.643, 0.371, -4.615, 0.1187, -1.611, 0.1329, -4.67, 0.2127, -4.661, 0.1704, -1.602, 0.06696, -1.611, 0.05293, -4.67, 0.1329, -4.67, 0.1187, -1.611, -0.02688, -4.661, 0.01527, -1.602, -0.03633, -1.584, -0.1063, -4.643, 0.06696, -1.611, 0.01527, -1.602, -0.02688, -4.661, 0.05293, -4.67, -0.0878, -1.556, -0.1852, -4.615, -0.1063, -4.643, -0.03633, -1.584, -0.1391, -1.519, -0.2632, -4.578, -0.1852, -4.615, -0.0878, -1.556, -0.3402, -4.532, -0.1901, -1.474, -0.2408, -1.419, -0.4161, -4.478, -0.1391, -1.519, -0.1901, -1.474, -0.3402, -4.532, -0.2632, -4.578, -0.2912, -1.355, -0.4906, -4.414, -0.4161, -4.478, -0.2408, -1.419, -0.3412, -1.283, -0.5636, -4.342, -0.4906, -4.414, -0.2912, -1.355, -0.6351, -4.261, -0.3908, -1.203, -0.4399, -1.114, -0.705, -4.173, -0.3412, -1.283, -0.3908, -1.203, -0.6351, -4.261, -0.5636, -4.342, -0.4885, -1.017, -0.7732, -4.076, -0.705, -4.173, -0.4399, -1.114, -0.5367, -0.9119, -0.8398, -3.971, -0.7732, -4.076, -0.4885, -1.017, -0.9047, -3.859, -0.5843, -0.7996, -0.6314, -0.6799, -0.968, -3.739, -0.5367, -0.9119, -0.5843, -0.7996, -0.9047, -3.859, -0.8398, -3.971, -0.6779, -0.5533, -1.03, -3.612, -0.968, -3.739, -0.6314, -0.6799, -0.7239, -0.4199, -1.09, -3.479, -1.03, -3.612, -0.6779, -0.5533, -1.149, -3.339, -0.7694, -0.2802, -0.8143, -0.1344, -1.206, -3.193, -0.7239, -0.4199, -0.7694, -0.2802, -1.149, -3.339, -1.09, -3.479, -0.8586, 0.01706, -1.262, -3.042, -1.206, -3.193, -0.8143, -0.1344, -0.9025, 0.1739, -1.317, -2.885, -1.262, -3.042, -0.8586, 0.01706, -1.371, -2.723, -0.9459, 0.3356, -0.9888, 0.502, -1.424, -2.557, -0.9025, 0.1739, -0.9459, 0.3356, -1.371, -2.723, -1.317, -2.885, -1.031, 0.6725, -1.476, -2.386, -1.424, -2.557, -0.9888, 0.502, -1.073, 0.8467, -1.527, -2.212, -1.476, -2.386, -1.031, 0.6725, -1.577, -2.035, -1.115, 1.024, -1.156, 1.205, -1.627, -1.854, -1.073, 0.8467, -1.115, 1.024, -1.577, -2.035, -1.527, -2.212, -1.197, 1.388, -1.676, -1.671, -1.627, -1.854, -1.156, 1.205, -1.238, 1.573, -1.725, -1.486, -1.676, -1.671, -1.197, 1.388, -1.773, -1.3, -1.278, 1.759, -1.319, 1.947, -1.821, -1.112, -1.238, 1.573, -1.278, 1.759, -1.773, -1.3, -1.725, -1.486, -1.359, 2.135, -1.87, -0.9236, -1.821, -1.112, -1.319, 1.947, -1.399, 2.324, -1.918, -0.735, -1.87, -0.9236, -1.359, 2.135, -1.966, -0.5466, -1.439, 2.512, -1.48, 2.7, -2.014, -0.3589, -1.399, 2.324, -1.439, 2.512, -1.966, -0.5466, -1.918, -0.735, -1.52, 2.887, -2.062, -0.1723, -2.014, -0.3589, -1.48, 2.7, -1.561, 3.072, -2.111, 0.01269, -2.062, -0.1723, -1.52, 2.887, -2.16, 0.1957, -1.602, 3.255, -1.644, 3.435, -2.21, 0.3762, -1.561, 3.072, -1.602, 3.255, -2.16, 0.1957, -2.111, 0.01269, -1.686, 3.613, -2.261, 0.5538, -2.21, 0.3762, -1.644, 3.435, -1.729, 3.787, -2.312, 0.728, -2.261, 0.5538, -1.686, 3.613, -2.364, 0.8985, -1.773, 3.958, -1.818, 4.124, -2.417, 1.065, -1.729, 3.787, -1.773, 3.958, -2.364, 0.8985, -2.312, 0.728, -1.864, 4.286, -2.471, 1.227, -2.417, 1.065, -1.818, 4.124, -1.912, 4.443, -2.526, 1.384, -2.471, 1.227, -1.864, 4.286, -2.583, 1.535, -1.961, 4.594, -2.012, 4.74, -2.641, 1.681, -1.912, 4.443, -1.961, 4.594, -2.583, 1.535, -2.526, 1.384, -2.066, 4.88, -2.7, 1.821, -2.641, 1.681, -2.012, 4.74, -2.123, 5.013, -2.761, 1.954, -2.7, 1.821, -2.066, 4.88, -2.823, 2.081, -2.183, 5.14, -2.247, 5.259, -2.887, 2.2, -2.123, 5.013, -2.183, 5.14, -2.823, 2.081, -2.761, 1.954, -2.316, 5.372, -2.953, 2.313, -2.887, 2.2, -2.247, 5.259, -2.39, 5.477, -3.021, 2.418, -2.953, 2.313, -2.316, 5.372, -3.09, 2.515, -2.471, 5.574, -2.559, 5.662, -3.161, 2.603, -2.39, 5.477, -2.471, 5.574, -3.09, 2.515, -3.021, 2.418, -2.655, 5.743, -3.234, 2.684, -3.161, 2.603, -2.559, 5.662, -2.762, 5.815, -3.309, 2.756, -3.234, 2.684, -2.655, 5.743, -3.385, 2.82, -2.879, 5.879, -3.005, 5.936, -3.462, 2.877, -2.762, 5.815, -2.879, 5.879, -3.385, 2.82, -3.309, 2.756, -3.136, 5.989, -3.54, 2.93, -3.462, 2.877, -3.005, 5.936, -3.271, 6.039, -3.619, 2.98, -3.54, 2.93, -3.136, 5.989, 4.299, 2.994, 4.546, 6.053, 4.364, 6.065, 4.216, 3.006, 4.729, 6.039, 4.546, 6.053, 4.299, 2.994, 4.381, 2.98, 4.182, 6.072, 4.134, 3.013, 4.216, 3.006, 4.364, 6.065, 4.003, 6.072, 4.052, 3.013, 4.134, 3.013, 4.182, 6.072, 3.97, 3.004, 3.825, 6.063, 3.653, 6.044, 3.888, 2.985, 4.003, 6.072, 3.825, 6.063, 3.97, 3.004, 4.052, 3.013, 3.489, 6.017, 3.807, 2.958, 3.888, 2.985, 3.653, 6.044, 3.335, 5.98, 3.727, 2.921, 3.807, 2.958, 3.489, 6.017, 3.648, 2.875, 3.194, 5.934, 3.065, 5.879, 3.571, 2.82, 3.335, 5.98, 3.194, 5.934, 3.648, 2.875, 3.727, 2.921, 2.948, 5.816, 3.494, 2.757, 3.571, 2.82, 3.065, 5.879, 2.841, 5.744, 3.42, 2.685, 3.494, 2.757, 2.948, 5.816, 3.347, 2.604, 2.744, 5.663, 2.656, 5.574, 3.276, 2.515, 2.841, 5.744, 2.744, 5.663, 3.347, 2.604, 3.42, 2.685, 2.576, 5.477, 3.206, 2.418, 3.276, 2.515, 2.656, 5.574, 2.502, 5.372, 3.139, 2.313, 3.206, 2.418, 2.576, 5.477, 3.073, 2.201, 2.433, 5.26, 2.369, 5.14, 3.009, 2.081, 2.502, 5.372, 2.433, 5.26, 3.073, 2.201, 3.139, 2.313, 2.309, 5.014, 2.946, 1.955, 3.009, 2.081, 2.369, 5.14, 2.252, 4.88, 2.886, 1.821, 2.946, 1.955, 2.309, 5.014, 2.826, 1.682, 2.198, 4.741, 2.147, 4.595, 2.768, 1.536, 2.252, 4.88, 2.198, 4.741, 2.826, 1.682, 2.886, 1.821, 2.097, 4.443, 2.712, 1.384, 2.768, 1.536, 2.147, 4.595, 2.049, 4.287, 2.657, 1.228, 2.712, 1.384, 2.097, 4.443, 2.603, 1.066, 2.003, 4.125, 1.958, 3.958, 2.55, 0.8995, 2.049, 4.287, 2.003, 4.125, 2.603, 1.066, 2.657, 1.228, 1.915, 3.788, 2.498, 0.729, 2.55, 0.8995, 1.958, 3.958, 1.872, 3.614, 2.446, 0.5548, 2.498, 0.729, 1.915, 3.788, 2.396, 0.3772, 1.829, 3.436, 1.788, 3.256, 2.346, 0.1967, 1.872, 3.614, 1.829, 3.436, 2.396, 0.3772, 2.446, 0.5548, 1.747, 3.073, 2.297, 0.01375, 2.346, 0.1967, 1.788, 3.256, 1.706, 2.888, 2.248, -0.1712, 2.297, 0.01375, 1.747, 3.073, 2.199, -0.3578, 1.665, 2.701, 1.625, 2.513, 2.151, -0.5455, 1.706, 2.888, 1.665, 2.701, 2.199, -0.3578, 2.248, -0.1712, 1.585, 2.325, 2.103, -0.7339, 2.151, -0.5455, 1.625, 2.513, 1.545, 2.136, 2.055, -0.9225, 2.103, -0.7339, 1.585, 2.325, 0.695, 1.481, 0.6468, 1.49, 0.5985, 1.5, 0.5492, 1.5, 0.5, 1.5, 0.4508, 1.5, 0.4015, 1.5, 0.3532, 1.49, 0.3049, 1.481, 0.2567, 1.471, 0.2084, 1.461, 0.1629, 1.443, 0.1174, 1.424, 0.0719, 1.405, 0.02642, 1.386, -0.01452, 1.359, -0.05546, 1.331, -0.0964, 1.304, -0.1373, 1.277, -0.1721, 1.242, -0.207, 1.207, -0.2418, 1.172, -0.2766, 1.137, -0.3039, 1.096, -0.3313, 1.055, -0.3587, 1.015, -0.386, 0.9736, -0.4049, 0.9281, -0.4237, 0.8826, -0.4425, 0.8371, -0.4614, 0.7916, -0.471, 0.7433, -0.4806, 0.695, -0.4902, 0.6468, -0.4998, 0.5985, -0.4998, 0.5492, -0.4998, 0.5, -0.4998, 0.4508, -0.4998, 0.4015, -0.4902, 0.3532, -0.4806, 0.3049, -0.471, 0.2567, -0.4614, 0.2084, -0.4425, 0.1629, -0.4237, 0.1174, -0.4049, 0.07191, -0.386, 0.02642, -0.3587, -0.01452, -0.3313, -0.05546, -0.304, -0.0964, -0.2766, -0.1373, -0.2418, -0.1721, -0.207, -0.207, -0.1722, -0.2418, -0.1373, -0.2766, -0.0964, -0.3039, -0.05546, -0.3313, -0.01452, -0.3587, 0.02642, -0.386, 0.0719, -0.4049, 0.1174, -0.4237, 0.1629, -0.4425, 0.2084, -0.4614, 0.2567, -0.471, 0.3049, -0.4806, 0.3532, -0.4902, 0.4015, -0.4998, 0.4508, -0.4998, 0.5, -0.4998, 0.5492, -0.4998, 0.5985, -0.4998, 0.6468, -0.4902, 0.6951, -0.4806, 0.7433, -0.471, 0.7916, -0.4614, 0.8371, -0.4425, 0.8826, -0.4237, 0.9281, -0.4049, 0.9736, -0.386, 1.015, -0.3587, 1.055, -0.3313, 1.096, -0.3039, 1.137, -0.2766, 1.172, -0.2418, 1.207, -0.207, 1.242, -0.1721, 1.277, -0.1373, 1.304, -0.09639, 1.331, -0.05545, 1.359, -0.01452, 1.386, 0.02642, 1.405, 0.07191, 1.424, 0.1174, 1.443, 0.1629, 1.461, 0.2084, 1.471, 0.2567, 1.481, 0.305, 1.49, 0.3532, 1.5, 0.4015, 1.5, 0.4508, 1.5, 0.5, 1.5, 0.5492, 1.5, 0.5985, 1.49, 0.6468, 1.481, 0.6951, 1.471, 0.7433, 1.461, 0.7916, 1.443, 0.8371, 1.424, 0.8826, 1.405, 0.9281, 1.386, 0.9736, 1.359, 1.015, 1.331, 1.055, 1.304, 1.096, 1.277, 1.137, 1.242, 1.172, 1.207, 1.207, 1.172, 1.242, 1.137, 1.277, 1.096, 1.304, 1.055, 1.331, 1.015, 1.359, 0.9736, 1.386, 0.9281, 1.405, 0.8826, 1.424, 0.8371, 1.443, 0.7916, 1.461, 0.7433, 1.471, 2.007, -1.111, 1.504, 1.948, 1.464, 1.76, 1.959, -1.299, 1.545, 2.136, 1.504, 1.948, 2.007, -1.111, 2.055, -0.9225, 1.423, 1.574, 1.91, -1.485, 1.959, -1.299, 1.464, 1.76, 1.383, 1.389, 1.862, -1.67, 1.91, -1.485, 1.423, 1.574, 1.812, -1.853, 1.342, 1.206, 1.3, 1.025, 1.763, -2.034, 1.383, 1.389, 1.342, 1.206, 1.812, -1.853, 1.862, -1.67, 1.259, 0.8477, 1.712, -2.211, 1.763, -2.034, 1.3, 1.025, 1.661, -2.386, 1.712, -2.211, 1.259, 0.8477, 1.217, 0.6735, 0.3049, -0.4806, 0.3532, -0.4902, 0.4015, -0.4998, 0.4508, -0.4998, 0.5, -0.4998, 0.5492, -0.4998, 0.5985, -0.4998, 0.6468, -0.4902, 0.6951, -0.4806, 0.7433, -0.471, 0.7916, -0.4614, 0.8371, -0.4425, 0.8826, -0.4237, 0.9281, -0.4049, 0.9736, -0.386, 1.015, -0.3587, 1.055, -0.3313, 1.096, -0.3039, 1.137, -0.2766, 1.172, -0.2418, 1.207, -0.207, 1.242, -0.1722, 1.277, -0.1373, 1.304, -0.0964, 1.331, -0.05546, 1.359, -0.01452, 1.386, 0.02642, 1.405, 0.0719, 1.424, 0.1174, 1.443, 0.1629, 1.461, 0.2084, 1.471, 0.2567, 1.481, 0.3049, 1.49, 0.3532, 1.5, 0.4015, 1.5, 0.4508, 1.5, 0.5, 1.5, 0.5492, 1.5, 0.5985, 1.49, 0.6468, 1.481, 0.6951, 1.471, 0.7433, 1.461, 0.7916, 1.443, 0.8371, 1.424, 0.8826, 1.405, 0.9281, 1.386, 0.9736, 1.359, 1.015, 1.331, 1.055, 1.304, 1.096, 1.277, 1.137, 1.242, 1.172, 1.207, 1.207, 1.172, 1.242, 1.137, 1.277, 1.096, 1.304, 1.055, 1.331, 1.015, 1.359, 0.9736, 1.386, 0.9281, 1.405, 0.8826, 1.424, 0.8371, 1.443, 0.7916, 1.461, 0.7433, 1.471, 0.695, 1.481, 0.6468, 1.49, 0.5985, 1.5, 0.5492, 1.5, 0.5, 1.5, 0.4508, 1.5, 0.4015, 1.5, 0.3532, 1.49, 0.3049, 1.481, 0.2567, 1.471, 0.2084, 1.461, 0.1629, 1.443, 0.1174, 1.424, 0.0719, 1.405, 0.02642, 1.386, -0.01452, 1.359, -0.05546, 1.331, -0.0964, 1.304, -0.1373, 1.277, -0.1722, 1.242, -0.207, 1.207, -0.2418, 1.172, -0.2766, 1.137, -0.3039, 1.096, -0.3313, 1.055, -0.3587, 1.015, -0.386, 0.9736, -0.4049, 0.9281, -0.4237, 0.8826, -0.4425, 0.8371, -0.4614, 0.7916, -0.471, 0.7433, -0.4806, 0.6951, -0.4902, 0.6468, -0.4998, 0.5985, -0.4998, 0.5492, -0.4998, 0.5, -0.4998, 0.4508, -0.4998, 0.4015, -0.4902, 0.3532, -0.4806, 0.3049, -0.471, 0.2567, -0.4614, 0.2084, -0.4425, 0.1629, -0.4237, 0.1174, -0.4049, 0.0719, -0.386, 0.02642, -0.3587, -0.01452, -0.3313, -0.05546, -0.3039, -0.0964, -0.2766, -0.1373, -0.2418, -0.1722, -0.207, -0.207, -0.1721, -0.2418, -0.1373, -0.2766, -0.0964, -0.304, -0.05546, -0.3313, -0.01452, -0.3587, 0.02642, -0.386, 0.07191, -0.4049, 0.1174, -0.4237, 0.1629, -0.4425, 0.2084, -0.4614, 0.2567, -0.471, 0.7163, 0.1333, 0.6765, 0.1333, 0.6765, 0.07917, 0.7163, 0.075, 0.7163, 0.075, 0.6765, 0.07917, 0.6765, 0.025, 0.7163, 0.01667, 0.6765, 0.1333, 0.6367, 0.1333, 0.6367, 0.08333, 0.6765, 0.07917, 0.6765, 0.07917, 0.6367, 0.08333, 0.6367, 0.03333, 0.6765, 0.025, 0.7163, 0.1333, 0.7163, 0.075, 0.7561, 0.07083, 0.7561, 0.1333, 0.7561, 0.1333, 0.7561, 0.07083, 0.7959, 0.06667, 0.7959, 0.1333, 0.7163, 0.075, 0.7163, 0.01667, 0.7561, 0.008335, 0.7561, 0.07083, 0.7561, 0.07083, 0.7561, 0.008335, 0.7959, 1.457e-06, 0.7959, 0.06667, 0.7163, 0.1333, 0.7561, 0.1333, 0.7561, 0.1958, 0.7163, 0.1917, 0.7163, 0.1917, 0.7561, 0.1958, 0.7561, 0.2583, 0.7163, 0.25, 0.7561, 0.1333, 0.7959, 0.1333, 0.7959, 0.2, 0.7561, 0.1958, 0.7561, 0.1958, 0.7959, 0.2, 0.7959, 0.2667, 0.7561, 0.2583, 0.7163, 0.1333, 0.7163, 0.1917, 0.6765, 0.1875, 0.6765, 0.1333, 0.6765, 0.1333, 0.6765, 0.1875, 0.6367, 0.1833, 0.6367, 0.1333, 0.7163, 0.1917, 0.7163, 0.25, 0.6765, 0.2417, 0.6765, 0.1875, 0.6765, 0.1875, 0.6765, 0.2417, 0.6367, 0.2333, 0.6367, 0.1833, 0.398, 0.1333, 0.4377, 0.1333, 0.4377, 0.1875, 0.398, 0.1917, 0.398, 0.1917, 0.4377, 0.1875, 0.4377, 0.2417, 0.398, 0.25, 0.4377, 0.1333, 0.4775, 0.1333, 0.4775, 0.1833, 0.4377, 0.1875, 0.4377, 0.1875, 0.4775, 0.1833, 0.4775, 0.2333, 0.4377, 0.2417, 0.398, 0.1333, 0.398, 0.1917, 0.3582, 0.1958, 0.3582, 0.1333, 0.3582, 0.1333, 0.3582, 0.1958, 0.3184, 0.2, 0.3184, 0.1333, 0.398, 0.1917, 0.398, 0.25, 0.3582, 0.2583, 0.3582, 0.1958, 0.3582, 0.1958, 0.3582, 0.2583, 0.3184, 0.2667, 0.3184, 0.2, 0.398, 0.1333, 0.3582, 0.1333, 0.3582, 0.07083, 0.398, 0.075, 0.398, 0.075, 0.3582, 0.07083, 0.3582, 0.008333, 0.398, 0.01667, 0.3582, 0.1333, 0.3184, 0.1333, 0.3184, 0.06667, 0.3582, 0.07083, 0.3582, 0.07083, 0.3184, 0.06667, 0.3184, 0.0, 0.3582, 0.008333, 0.398, 0.1333, 0.398, 0.075, 0.4377, 0.07917, 0.4377, 0.1333, 0.4377, 0.1333, 0.4377, 0.07917, 0.4775, 0.08333, 0.4775, 0.1333, 0.398, 0.075, 0.398, 0.01667, 0.4377, 0.025, 0.4377, 0.07917, 0.4377, 0.07917, 0.4377, 0.025, 0.4775, 0.03333, 0.4775, 0.08333, 0.8755, 0.4, 0.9153, 0.4, 0.9153, 0.4542, 0.8755, 0.4583, 0.8755, 0.4583, 0.9153, 0.4542, 0.9153, 0.5083, 0.8755, 0.5167, 0.9153, 0.4, 0.9551, 0.4, 0.9551, 0.45, 0.9153, 0.4542, 0.9153, 0.4542, 0.9551, 0.45, 0.9551, 0.5, 0.9153, 0.5083, 0.8755, 0.4, 0.8755, 0.4583, 0.8357, 0.4625, 0.8357, 0.4, 0.8357, 0.4, 0.8357, 0.4625, 0.7959, 0.4667, 0.7959, 0.4, 0.8755, 0.4583, 0.8755, 0.5167, 0.8357, 0.525, 0.8357, 0.4625, 0.8357, 0.4625, 0.8357, 0.525, 0.7959, 0.5333, 0.7959, 0.4667, 0.8755, 0.4, 0.8357, 0.4, 0.8357, 0.3375, 0.8755, 0.3417, 0.8755, 0.3417, 0.8357, 0.3375, 0.8357, 0.275, 0.8755, 0.2833, 0.8357, 0.4, 0.7959, 0.4, 0.7959, 0.3333, 0.8357, 0.3375, 0.8357, 0.3375, 0.7959, 0.3333, 0.7959, 0.2667, 0.8357, 0.275, 0.8755, 0.4, 0.8755, 0.3417, 0.9153, 0.3458, 0.9153, 0.4, 0.9153, 0.4, 0.9153, 0.3458, 0.9551, 0.35, 0.9551, 0.4, 0.8755, 0.3417, 0.8755, 0.2833, 0.9153, 0.2917, 0.9153, 0.3458, 0.9153, 0.3458, 0.9153, 0.2917, 0.9551, 0.3, 0.9551, 0.35, 0.2388, 0.1333, 0.2786, 0.1333, 0.2786, 0.1875, 0.2388, 0.1917, 0.2388, 0.1917, 0.2786, 0.1875, 0.2786, 0.2417, 0.2388, 0.25, 0.2786, 0.1333, 0.3184, 0.1333, 0.3184, 0.1833, 0.2786, 0.1875, 0.2786, 0.1875, 0.3184, 0.1833, 0.3184, 0.2333, 0.2786, 0.2417, 0.2388, 0.1333, 0.2388, 0.1917, 0.199, 0.1958, 0.199, 0.1333, 0.199, 0.1333, 0.199, 0.1958, 0.1592, 0.2, 0.1592, 0.1333, 0.2388, 0.1917, 0.2388, 0.25, 0.199, 0.2583, 0.199, 0.1958, 0.199, 0.1958, 0.199, 0.2583, 0.1592, 0.2667, 0.1592, 0.2, 0.2388, 0.1333, 0.199, 0.1333, 0.199, 0.07083, 0.2388, 0.075, 0.2388, 0.075, 0.199, 0.07083, 0.199, 0.008333, 0.2388, 0.01667, 0.199, 0.1333, 0.1592, 0.1333, 0.1592, 0.06667, 0.199, 0.07083, 0.199, 0.07083, 0.1592, 0.06667, 0.1592, 0.0, 0.199, 0.008333, 0.2388, 0.1333, 0.2388, 0.075, 0.2786, 0.07917, 0.2786, 0.1333, 0.2786, 0.1333, 0.2786, 0.07917, 0.3184, 0.08333, 0.3184, 0.1333, 0.2388, 0.075, 0.2388, 0.01667, 0.2786, 0.025, 0.2786, 0.07917, 0.2786, 0.07917, 0.2786, 0.025, 0.3184, 0.03333, 0.3184, 0.08333, 0.898, 0.6333, 0.8469, 0.6333, 0.8469, 0.5833, 0.898, 0.5833, 0.898, 0.5833, 0.8469, 0.5833, 0.8469, 0.5333, 0.898, 0.5333, 0.8469, 0.6333, 0.7959, 0.6333, 0.7959, 0.5833, 0.8469, 0.5833, 0.8469, 0.5833, 0.7959, 0.5833, 0.7959, 0.5333, 0.8469, 0.5333, 0.898, 0.6333, 0.898, 0.5833, 0.949, 0.5833, 0.949, 0.6333, 0.949, 0.6333, 0.949, 0.5833, 1.0, 0.5833, 1.0, 0.6333, 0.898, 0.5833, 0.898, 0.5333, 0.949, 0.5333, 0.949, 0.5833, 0.949, 0.5833, 0.949, 0.5333, 1.0, 0.5333, 1.0, 0.5833, 0.898, 0.6333, 0.949, 0.6333, 0.949, 0.6833, 0.898, 0.6833, 0.898, 0.6833, 0.949, 0.6833, 0.949, 0.7333, 0.898, 0.7333, 0.949, 0.6333, 1.0, 0.6333, 1.0, 0.6833, 0.949, 0.6833, 0.949, 0.6833, 1.0, 0.6833, 1.0, 0.7333, 0.949, 0.7333, 0.898, 0.6333, 0.898, 0.6833, 0.8469, 0.6833, 0.8469, 0.6333, 0.8469, 0.6333, 0.8469, 0.6833, 0.7959, 0.6833, 0.7959, 0.6333, 0.898, 0.6833, 0.898, 0.7333, 0.8469, 0.7333, 0.8469, 0.6833, 0.8469, 0.6833, 0.8469, 0.7333, 0.7959, 0.7333, 0.7959, 0.6833, 0.07959, 0.6667, 0.0398, 0.6667, 0.0398, 0.6125, 0.07959, 0.6083, 0.07959, 0.6083, 0.0398, 0.6125, 0.0398, 0.5583, 0.07959, 0.55, 0.0398, 0.6667, 5.444e-07, 0.6667, 5.442e-07, 0.6167, 0.0398, 0.6125, 0.0398, 0.6125, 5.442e-07, 0.6167, 5.439e-07, 0.5667, 0.0398, 0.5583, 0.07959, 0.6667, 0.07959, 0.6083, 0.1194, 0.6042, 0.1194, 0.6667, 0.1194, 0.6667, 0.1194, 0.6042, 0.1592, 0.6, 0.1592, 0.6667, 0.07959, 0.6083, 0.07959, 0.55, 0.1194, 0.5417, 0.1194, 0.6042, 0.1194, 0.6042, 0.1194, 0.5417, 0.1592, 0.5333, 0.1592, 0.6, 0.07959, 0.6667, 0.1194, 0.6667, 0.1194, 0.7292, 0.07959, 0.725, 0.07959, 0.725, 0.1194, 0.7292, 0.1194, 0.7917, 0.07959, 0.7833, 0.1194, 0.6667, 0.1592, 0.6667, 0.1592, 0.7333, 0.1194, 0.7292, 0.1194, 0.7292, 0.1592, 0.7333, 0.1592, 0.8, 0.1194, 0.7917, 0.07959, 0.6667, 0.07959, 0.725, 0.0398, 0.7208, 0.0398, 0.6667, 0.0398, 0.6667, 0.0398, 0.7208, 5.442e-07, 0.7167, 5.444e-07, 0.6667, 0.07959, 0.725, 0.07959, 0.7833, 0.0398, 0.775, 0.0398, 0.7208, 0.0398, 0.7208, 0.0398, 0.775, 5.439e-07, 0.7667, 5.442e-07, 0.7167, 0.2388, 0.4, 0.2786, 0.4, 0.2786, 0.4542, 0.2388, 0.4583, 0.2388, 0.4583, 0.2786, 0.4542, 0.2786, 0.5083, 0.2388, 0.5167, 0.2786, 0.4, 0.3184, 0.4, 0.3184, 0.45, 0.2786, 0.4542, 0.2786, 0.4542, 0.3184, 0.45, 0.3184, 0.5, 0.2786, 0.5083, 0.2388, 0.4, 0.2388, 0.4583, 0.199, 0.4625, 0.199, 0.4, 0.199, 0.4, 0.199, 0.4625, 0.1592, 0.4667, 0.1592, 0.4, 0.2388, 0.4583, 0.2388, 0.5167, 0.199, 0.525, 0.199, 0.4625, 0.199, 0.4625, 0.199, 0.525, 0.1592, 0.5333, 0.1592, 0.4667, 0.2388, 0.4, 0.199, 0.4, 0.199, 0.3375, 0.2388, 0.3417, 0.2388, 0.3417, 0.199, 0.3375, 0.199, 0.275, 0.2388, 0.2833, 0.199, 0.4, 0.1592, 0.4, 0.1592, 0.3333, 0.199, 0.3375, 0.199, 0.3375, 0.1592, 0.3333, 0.1592, 0.2667, 0.199, 0.275, 0.2388, 0.4, 0.2388, 0.3417, 0.2786, 0.3458, 0.2786, 0.4, 0.2786, 0.4, 0.2786, 0.3458, 0.3184, 0.35, 0.3184, 0.4, 0.2388, 0.3417, 0.2388, 0.2833, 0.2786, 0.2917, 0.2786, 0.3458, 0.2786, 0.3458, 0.2786, 0.2917, 0.3184, 0.3, 0.3184, 0.35, 0.7163, 0.4, 0.6765, 0.4, 0.6765, 0.3458, 0.7163, 0.3417, 0.7163, 0.3417, 0.6765, 0.3458, 0.6765, 0.2917, 0.7163, 0.2833, 0.6765, 0.4, 0.6367, 0.4, 0.6367, 0.35, 0.6765, 0.3458, 0.6765, 0.3458, 0.6367, 0.35, 0.6367, 0.3, 0.6765, 0.2917, 0.7163, 0.4, 0.7163, 0.3417, 0.7561, 0.3375, 0.7561, 0.4, 0.7561, 0.4, 0.7561, 0.3375, 0.7959, 0.3333, 0.7959, 0.4, 0.7163, 0.3417, 0.7163, 0.2833, 0.7561, 0.275, 0.7561, 0.3375, 0.7561, 0.3375, 0.7561, 0.275, 0.7959, 0.2667, 0.7959, 0.3333, 0.7163, 0.4, 0.7561, 0.4, 0.7561, 0.4625, 0.7163, 0.4583, 0.7163, 0.4583, 0.7561, 0.4625, 0.7561, 0.525, 0.7163, 0.5167, 0.7561, 0.4, 0.7959, 0.4, 0.7959, 0.4667, 0.7561, 0.4625, 0.7561, 0.4625, 0.7959, 0.4667, 0.7959, 0.5333, 0.7561, 0.525, 0.7163, 0.4, 0.7163, 0.4583, 0.6765, 0.4542, 0.6765, 0.4, 0.6765, 0.4, 0.6765, 0.4542, 0.6367, 0.45, 0.6367, 0.4, 0.7163, 0.4583, 0.7163, 0.5167, 0.6765, 0.5083, 0.6765, 0.4542, 0.6765, 0.4542, 0.6765, 0.5083, 0.6367, 0.5, 0.6367, 0.45, 0.07959, 0.1333, 0.1194, 0.1333, 0.1194, 0.1875, 0.07959, 0.1917, 0.07959, 0.1917, 0.1194, 0.1875, 0.1194, 0.2417, 0.07959, 0.25, 0.1194, 0.1333, 0.1592, 0.1333, 0.1592, 0.1833, 0.1194, 0.1875, 0.1194, 0.1875, 0.1592, 0.1833, 0.1592, 0.2333, 0.1194, 0.2417, 0.07959, 0.1333, 0.07959, 0.1917, 0.0398, 0.1958, 0.0398, 0.1333, 0.0398, 0.1333, 0.0398, 0.1958, 1.697e-08, 0.2, 1.148e-08, 0.1333, 0.07959, 0.1917, 0.07959, 0.25, 0.0398, 0.2583, 0.0398, 0.1958, 0.0398, 0.1958, 0.0398, 0.2583, 2.235e-08, 0.2667, 1.697e-08, 0.2, 0.07959, 0.1333, 0.0398, 0.1333, 0.0398, 0.07083, 0.07959, 0.075, 0.07959, 0.075, 0.0398, 0.07083, 0.0398, 0.008334, 0.07959, 0.01667, 0.0398, 0.1333, 1.148e-08, 0.1333, 5.793e-09, 0.06667, 0.0398, 0.07083, 0.0398, 0.07083, 5.793e-09, 0.06667, 0.0, 0.0, 0.0398, 0.008334, 0.07959, 0.1333, 0.07959, 0.075, 0.1194, 0.07917, 0.1194, 0.1333, 0.1194, 0.1333, 0.1194, 0.07917, 0.1592, 0.08334, 0.1592, 0.1333, 0.07959, 0.075, 0.07959, 0.01667, 0.1194, 0.025, 0.1194, 0.07917, 0.1194, 0.07917, 0.1194, 0.025, 0.1592, 0.03334, 0.1592, 0.08334, 0.898, 0.1, 0.8469, 0.1, 0.8469, 0.05, 0.898, 0.05, 0.898, 0.05, 0.8469, 0.05, 0.8469, 1.47e-06, 0.898, 1.464e-06, 0.8469, 0.1, 0.7959, 0.1, 0.7959, 0.05, 0.8469, 0.05, 0.8469, 0.05, 0.7959, 0.05, 0.7959, 1.475e-06, 0.8469, 1.47e-06, 0.898, 0.1, 0.898, 0.05, 0.949, 0.05, 0.949, 0.1, 0.949, 0.1, 0.949, 0.05, 1.0, 0.05, 1.0, 0.1, 0.898, 0.05, 0.898, 1.464e-06, 0.949, 1.459e-06, 0.949, 0.05, 0.949, 0.05, 0.949, 1.459e-06, 1.0, 1.453e-06, 1.0, 0.05, 0.898, 0.1, 0.949, 0.1, 0.949, 0.15, 0.898, 0.15, 0.898, 0.15, 0.949, 0.15, 0.949, 0.2, 0.898, 0.2, 0.949, 0.1, 1.0, 0.1, 1.0, 0.15, 0.949, 0.15, 0.949, 0.15, 1.0, 0.15, 1.0, 0.2, 0.949, 0.2, 0.898, 0.1, 0.898, 0.15, 0.8469, 0.15, 0.8469, 0.1, 0.8469, 0.1, 0.8469, 0.15, 0.7959, 0.15, 0.7959, 0.1, 0.898, 0.15, 0.898, 0.2, 0.8469, 0.2, 0.8469, 0.15, 0.8469, 0.15, 0.8469, 0.2, 0.7959, 0.2, 0.7959, 0.15, 0.7163, 0.6667, 0.7561, 0.6667, 0.7561, 0.7208, 0.7163, 0.725, 0.7163, 0.725, 0.7561, 0.7208, 0.7561, 0.775, 0.7163, 0.7833, 0.7561, 0.6667, 0.7959, 0.6667, 0.7959, 0.7167, 0.7561, 0.7208, 0.7561, 0.7208, 0.7959, 0.7167, 0.7959, 0.7667, 0.7561, 0.775, 0.7163, 0.6667, 0.7163, 0.725, 0.6765, 0.7292, 0.6765, 0.6667, 0.6765, 0.6667, 0.6765, 0.7292, 0.6367, 0.7333, 0.6367, 0.6667, 0.7163, 0.725, 0.7163, 0.7833, 0.6765, 0.7917, 0.6765, 0.7292, 0.6765, 0.7292, 0.6765, 0.7917, 0.6367, 0.8, 0.6367, 0.7333, 0.7163, 0.6667, 0.6765, 0.6667, 0.6765, 0.6042, 0.7163, 0.6083, 0.7163, 0.6083, 0.6765, 0.6042, 0.6765, 0.5417, 0.7163, 0.55, 0.6765, 0.6667, 0.6367, 0.6667, 0.6367, 0.6, 0.6765, 0.6042, 0.6765, 0.6042, 0.6367, 0.6, 0.6367, 0.5333, 0.6765, 0.5417, 0.7163, 0.6667, 0.7163, 0.6083, 0.7561, 0.6125, 0.7561, 0.6667, 0.7561, 0.6667, 0.7561, 0.6125, 0.7959, 0.6167, 0.7959, 0.6667, 0.7163, 0.6083, 0.7163, 0.55, 0.7561, 0.5583, 0.7561, 0.6125, 0.7561, 0.6125, 0.7561, 0.5583, 0.7959, 0.5667, 0.7959, 0.6167, 0.5571, 0.1333, 0.5173, 0.1333, 0.5173, 0.07917, 0.5571, 0.075, 0.5571, 0.075, 0.5173, 0.07917, 0.5173, 0.025, 0.5571, 0.01667, 0.5173, 0.1333, 0.4775, 0.1333, 0.4775, 0.08334, 0.5173, 0.07917, 0.5173, 0.07917, 0.4775, 0.08334, 0.4775, 0.03334, 0.5173, 0.025, 0.5571, 0.1333, 0.5571, 0.075, 0.5969, 0.07083, 0.5969, 0.1333, 0.5969, 0.1333, 0.5969, 0.07083, 0.6367, 0.06667, 0.6367, 0.1333, 0.5571, 0.075, 0.5571, 0.01667, 0.5969, 0.008335, 0.5969, 0.07083, 0.5969, 0.07083, 0.5969, 0.008335, 0.6367, 1.457e-06, 0.6367, 0.06667, 0.5571, 0.1333, 0.5969, 0.1333, 0.5969, 0.1958, 0.5571, 0.1917, 0.5571, 0.1917, 0.5969, 0.1958, 0.5969, 0.2583, 0.5571, 0.25, 0.5969, 0.1333, 0.6367, 0.1333, 0.6367, 0.2, 0.5969, 0.1958, 0.5969, 0.1958, 0.6367, 0.2, 0.6367, 0.2667, 0.5969, 0.2583, 0.5571, 0.1333, 0.5571, 0.1917, 0.5173, 0.1875, 0.5173, 0.1333, 0.5173, 0.1333, 0.5173, 0.1875, 0.4775, 0.1833, 0.4775, 0.1333, 0.5571, 0.1917, 0.5571, 0.25, 0.5173, 0.2417, 0.5173, 0.1875, 0.5173, 0.1875, 0.5173, 0.2417, 0.4775, 0.2333, 0.4775, 0.1833, 0.398, 0.6667, 0.4377, 0.6667, 0.4377, 0.7208, 0.398, 0.725, 0.398, 0.725, 0.4377, 0.7208, 0.4377, 0.775, 0.398, 0.7833, 0.4377, 0.6667, 0.4775, 0.6667, 0.4775, 0.7167, 0.4377, 0.7208, 0.4377, 0.7208, 0.4775, 0.7167, 0.4775, 0.7667, 0.4377, 0.775, 0.398, 0.6667, 0.398, 0.725, 0.3582, 0.7292, 0.3582, 0.6667, 0.3582, 0.6667, 0.3582, 0.7292, 0.3184, 0.7333, 0.3184, 0.6667, 0.398, 0.725, 0.398, 0.7833, 0.3582, 0.7917, 0.3582, 0.7292, 0.3582, 0.7292, 0.3582, 0.7917, 0.3184, 0.8, 0.3184, 0.7333, 0.398, 0.6667, 0.3582, 0.6667, 0.3582, 0.6042, 0.398, 0.6083, 0.398, 0.6083, 0.3582, 0.6042, 0.3582, 0.5417, 0.398, 0.55, 0.3582, 0.6667, 0.3184, 0.6667, 0.3184, 0.6, 0.3582, 0.6042, 0.3582, 0.6042, 0.3184, 0.6, 0.3184, 0.5333, 0.3582, 0.5417, 0.398, 0.6667, 0.398, 0.6083, 0.4377, 0.6125, 0.4377, 0.6667, 0.4377, 0.6667, 0.4377, 0.6125, 0.4775, 0.6167, 0.4775, 0.6667, 0.398, 0.6083, 0.398, 0.55, 0.4377, 0.5583, 0.4377, 0.6125, 0.4377, 0.6125, 0.4377, 0.5583, 0.4775, 0.5667, 0.4775, 0.6167, 0.398, 0.4, 0.3582, 0.4, 0.3582, 0.3458, 0.398, 0.3417, 0.398, 0.3417, 0.3582, 0.3458, 0.3582, 0.2917, 0.398, 0.2833, 0.3582, 0.4, 0.3184, 0.4, 0.3184, 0.35, 0.3582, 0.3458, 0.3582, 0.3458, 0.3184, 0.35, 0.3184, 0.3, 0.3582, 0.2917, 0.398, 0.4, 0.398, 0.3417, 0.4377, 0.3375, 0.4377, 0.4, 0.4377, 0.4, 0.4377, 0.3375, 0.4775, 0.3333, 0.4775, 0.4, 0.398, 0.3417, 0.398, 0.2833, 0.4377, 0.275, 0.4377, 0.3375, 0.4377, 0.3375, 0.4377, 0.275, 0.4775, 0.2667, 0.4775, 0.3333, 0.398, 0.4, 0.4377, 0.4, 0.4377, 0.4625, 0.398, 0.4583, 0.398, 0.4583, 0.4377, 0.4625, 0.4377, 0.525, 0.398, 0.5167, 0.4377, 0.4, 0.4775, 0.4, 0.4775, 0.4667, 0.4377, 0.4625, 0.4377, 0.4625, 0.4775, 0.4667, 0.4775, 0.5333, 0.4377, 0.525, 0.398, 0.4, 0.398, 0.4583, 0.3582, 0.4542, 0.3582, 0.4, 0.3582, 0.4, 0.3582, 0.4542, 0.3184, 0.45, 0.3184, 0.4, 0.398, 0.4583, 0.398, 0.5167, 0.3582, 0.5083, 0.3582, 0.4542, 0.3582, 0.4542, 0.3582, 0.5083, 0.3184, 0.5, 0.3184, 0.45, 0.898, 0.8333, 0.898, 0.8833, 0.8469, 0.8833, 0.8469, 0.8333, 0.8469, 0.8333, 0.8469, 0.8833, 0.7959, 0.8833, 0.7959, 0.8333, 0.898, 0.8833, 0.898, 0.9333, 0.8469, 0.9333, 0.8469, 0.8833, 0.8469, 0.8833, 0.8469, 0.9333, 0.7959, 0.9333, 0.7959, 0.8833, 0.898, 0.8333, 0.8469, 0.8333, 0.8469, 0.7833, 0.898, 0.7833, 0.898, 0.7833, 0.8469, 0.7833, 0.8469, 0.7333, 0.898, 0.7333, 0.8469, 0.8333, 0.7959, 0.8333, 0.7959, 0.7833, 0.8469, 0.7833, 0.8469, 0.7833, 0.7959, 0.7833, 0.7959, 0.7333, 0.8469, 0.7333, 0.898, 0.8333, 0.898, 0.7833, 0.949, 0.7833, 0.949, 0.8333, 0.949, 0.8333, 0.949, 0.7833, 1.0, 0.7833, 1.0, 0.8333, 0.898, 0.7833, 0.898, 0.7333, 0.949, 0.7333, 0.949, 0.7833, 0.949, 0.7833, 0.949, 0.7333, 1.0, 0.7333, 1.0, 0.7833, 0.898, 0.8333, 0.949, 0.8333, 0.949, 0.8833, 0.898, 0.8833, 0.898, 0.8833, 0.949, 0.8833, 0.949, 0.9333, 0.898, 0.9333, 0.949, 0.8333, 1.0, 0.8333, 1.0, 0.8833, 0.949, 0.8833, 0.949, 0.8833, 1.0, 0.8833, 1.0, 0.9333, 0.949, 0.9333, 0.5571, 0.6667, 0.5969, 0.6667, 0.5969, 0.7208, 0.5571, 0.725, 0.5571, 0.725, 0.5969, 0.7208, 0.5969, 0.775, 0.5571, 0.7833, 0.5969, 0.6667, 0.6367, 0.6667, 0.6367, 0.7167, 0.5969, 0.7208, 0.5969, 0.7208, 0.6367, 0.7167, 0.6367, 0.7667, 0.5969, 0.775, 0.5571, 0.6667, 0.5571, 0.725, 0.5173, 0.7292, 0.5173, 0.6667, 0.5173, 0.6667, 0.5173, 0.7292, 0.4775, 0.7333, 0.4775, 0.6667, 0.5571, 0.725, 0.5571, 0.7833, 0.5173, 0.7917, 0.5173, 0.7292, 0.5173, 0.7292, 0.5173, 0.7917, 0.4775, 0.8, 0.4775, 0.7333, 0.5571, 0.6667, 0.5173, 0.6667, 0.5173, 0.6042, 0.5571, 0.6083, 0.5571, 0.6083, 0.5173, 0.6042, 0.5173, 0.5417, 0.5571, 0.55, 0.5173, 0.6667, 0.4775, 0.6667, 0.4775, 0.6, 0.5173, 0.6042, 0.5173, 0.6042, 0.4775, 0.6, 0.4775, 0.5333, 0.5173, 0.5417, 0.5571, 0.6667, 0.5571, 0.6083, 0.5969, 0.6125, 0.5969, 0.6667, 0.5969, 0.6667, 0.5969, 0.6125, 0.6367, 0.6167, 0.6367, 0.6667, 0.5571, 0.6083, 0.5571, 0.55, 0.5969, 0.5583, 0.5969, 0.6125, 0.5969, 0.6125, 0.5969, 0.5583, 0.6367, 0.5667, 0.6367, 0.6167, 0.5571, 0.4, 0.5173, 0.4, 0.5173, 0.3458, 0.5571, 0.3417, 0.5571, 0.3417, 0.5173, 0.3458, 0.5173, 0.2917, 0.5571, 0.2833, 0.5173, 0.4, 0.4775, 0.4, 0.4775, 0.35, 0.5173, 0.3458, 0.5173, 0.3458, 0.4775, 0.35, 0.4775, 0.3, 0.5173, 0.2917, 0.5571, 0.4, 0.5571, 0.3417, 0.5969, 0.3375, 0.5969, 0.4, 0.5969, 0.4, 0.5969, 0.3375, 0.6367, 0.3333, 0.6367, 0.4, 0.5571, 0.3417, 0.5571, 0.2833, 0.5969, 0.275, 0.5969, 0.3375, 0.5969, 0.3375, 0.5969, 0.275, 0.6367, 0.2667, 0.6367, 0.3333, 0.5571, 0.4, 0.5969, 0.4, 0.5969, 0.4625, 0.5571, 0.4583, 0.5571, 0.4583, 0.5969, 0.4625, 0.5969, 0.525, 0.5571, 0.5167, 0.5969, 0.4, 0.6367, 0.4, 0.6367, 0.4667, 0.5969, 0.4625, 0.5969, 0.4625, 0.6367, 0.4667, 0.6367, 0.5333, 0.5969, 0.525, 0.5571, 0.4, 0.5571, 0.4583, 0.5173, 0.4542, 0.5173, 0.4, 0.5173, 0.4, 0.5173, 0.4542, 0.4775, 0.45, 0.4775, 0.4, 0.5571, 0.4583, 0.5571, 0.5167, 0.5173, 0.5083, 0.5173, 0.4542, 0.5173, 0.4542, 0.5173, 0.5083, 0.4775, 0.5, 0.4775, 0.45, 0.2388, 0.6667, 0.2786, 0.6667, 0.2786, 0.7208, 0.2388, 0.725, 0.2388, 0.725, 0.2786, 0.7208, 0.2786, 0.775, 0.2388, 0.7833, 0.2786, 0.6667, 0.3184, 0.6667, 0.3184, 0.7167, 0.2786, 0.7208, 0.2786, 0.7208, 0.3184, 0.7167, 0.3184, 0.7667, 0.2786, 0.775, 0.2388, 0.6667, 0.2388, 0.725, 0.199, 0.7292, 0.199, 0.6667, 0.199, 0.6667, 0.199, 0.7292, 0.1592, 0.7333, 0.1592, 0.6667, 0.2388, 0.725, 0.2388, 0.7833, 0.199, 0.7917, 0.199, 0.7292, 0.199, 0.7292, 0.199, 0.7917, 0.1592, 0.8, 0.1592, 0.7333, 0.2388, 0.6667, 0.199, 0.6667, 0.199, 0.6042, 0.2388, 0.6083, 0.2388, 0.6083, 0.199, 0.6042, 0.199, 0.5417, 0.2388, 0.55, 0.199, 0.6667, 0.1592, 0.6667, 0.1592, 0.6, 0.199, 0.6042, 0.199, 0.6042, 0.1592, 0.6, 0.1592, 0.5333, 0.199, 0.5417, 0.2388, 0.6667, 0.2388, 0.6083, 0.2786, 0.6125, 0.2786, 0.6667, 0.2786, 0.6667, 0.2786, 0.6125, 0.3184, 0.6167, 0.3184, 0.6667, 0.2388, 0.6083, 0.2388, 0.55, 0.2786, 0.5583, 0.2786, 0.6125, 0.2786, 0.6125, 0.2786, 0.5583, 0.3184, 0.5667, 0.3184, 0.6167, 0.07959, 0.4, 0.1194, 0.4, 0.1194, 0.4542, 0.07959, 0.4583, 0.07959, 0.4583, 0.1194, 0.4542, 0.1194, 0.5083, 0.07959, 0.5167, 0.1194, 0.4, 0.1592, 0.4, 0.1592, 0.45, 0.1194, 0.4542, 0.1194, 0.4542, 0.1592, 0.45, 0.1592, 0.5, 0.1194, 0.5083, 0.07959, 0.4, 0.07959, 0.4583, 0.0398, 0.4625, 0.0398, 0.4, 0.0398, 0.4, 0.0398, 0.4625, 5.184e-08, 0.4667, 3.468e-08, 0.4, 0.07959, 0.4583, 0.07959, 0.5167, 0.0398, 0.525, 0.0398, 0.4625, 0.0398, 0.4625, 0.0398, 0.525, 6.892e-08, 0.5333, 5.184e-08, 0.4667, 0.07959, 0.4, 0.0398, 0.4, 0.0398, 0.3375, 0.07959, 0.3417, 0.07959, 0.3417, 0.0398, 0.3375, 0.0398, 0.275, 0.07959, 0.2833, 0.0398, 0.4, 3.468e-08, 0.4, 1.738e-08, 0.3333, 0.0398, 0.3375, 0.0398, 0.3375, 1.738e-08, 0.3333, 0.0, 0.2667, 0.0398, 0.275, 0.07959, 0.4, 0.07959, 0.3417, 0.1194, 0.3458, 0.1194, 0.4, 0.1194, 0.4, 0.1194, 0.3458, 0.1592, 0.35, 0.1592, 0.4, 0.07959, 0.3417, 0.07959, 0.2833, 0.1194, 0.2917, 0.1194, 0.3458, 0.1194, 0.3458, 0.1194, 0.2917, 0.1592, 0.3, 0.1592, 0.35, 0.4204, 0.9, 0.4204, 0.95, 0.3694, 0.95, 0.3694, 0.9, 0.3694, 0.9, 0.3694, 0.95, 0.3184, 0.95, 0.3184, 0.9, 0.4204, 0.95, 0.4204, 1.0, 0.3694, 1.0, 0.3694, 0.95, 0.3694, 0.95, 0.3694, 1.0, 0.3184, 1.0, 0.3184, 0.95, 0.4204, 0.9, 0.3694, 0.9, 0.3694, 0.85, 0.4204, 0.85, 0.4204, 0.85, 0.3694, 0.85, 0.3694, 0.8, 0.4204, 0.8, 0.3694, 0.9, 0.3184, 0.9, 0.3184, 0.85, 0.3694, 0.85, 0.3694, 0.85, 0.3184, 0.85, 0.3184, 0.8, 0.3694, 0.8, 0.4204, 0.9, 0.4204, 0.85, 0.4714, 0.85, 0.4714, 0.9, 0.4714, 0.9, 0.4714, 0.85, 0.5225, 0.85, 0.5225, 0.9, 0.4204, 0.85, 0.4204, 0.8, 0.4714, 0.8, 0.4714, 0.85, 0.4714, 0.85, 0.4714, 0.8, 0.5225, 0.8, 0.5225, 0.85, 0.4204, 0.9, 0.4714, 0.9, 0.4714, 0.95, 0.4204, 0.95, 0.4204, 0.95, 0.4714, 0.95, 0.4714, 1.0, 0.4204, 1.0, 0.4714, 0.9, 0.5225, 0.9, 0.5225, 0.95, 0.4714, 0.95, 0.4714, 0.95, 0.5225, 0.95, 0.5225, 1.0, 0.4714, 1.0])
me_cylinder.materials.append(mat_wood)
me_cylinder.materials.append(mat_metal)
me_cylinder.use_remesh_preserve_volume = False
me_cylinder.use_remesh_preserve_attributes = False
me_cylinder.use_mirror_vertex_groups = False
me_cylinder.update()

# ---- objects
ob_cylinder = bpy.data.objects.new('Cylinder', me_cylinder)

# ---- transforms, parenting, visibility, modifiers, constraints
ob_cylinder.location = (0.0, 0.0, 0.0)
ob_cylinder.lineart.crease_threshold = 0.0

# ---- collection membership
col_collection_1.objects.link(ob_cylinder)

# ---- scene / render settings (as saved in the file)
scene.frame_start = 1; scene.frame_end = 250; scene.frame_set(1)
scene.render.engine = 'BLENDER_EEVEE_NEXT'
scene.render.resolution_percentage = 50
scene.render.dither_intensity = 0.0
scene.cycles.use_denoising = False
scene.cycles.samples = 128
scene.cycles.sampling_pattern = 'TABULATED_SOBOL'
scene.cycles.light_sampling_threshold = 0.0
scene.cycles.use_adaptive_sampling = False
scene.cycles.use_light_tree = False
scene.cycles.blur_glossy = 0.0
scene.cycles.sample_clamp_indirect = 0.0
scene.view_settings.view_transform = 'Standard'
bpy.context.view_layer.update()

# ---- added for rendering (the .blend has no active camera and no usable light): camera, sun
cam_auto = bpy.data.cameras.new('AutoCamera')
cam_auto.lens = 50.0
cam_auto.sensor_width = 36.0
cam_auto.clip_end = 1000.0
ob_auto_camera = bpy.data.objects.new('AutoCamera', cam_auto)
scene.collection.objects.link(ob_auto_camera)
ob_auto_camera.location = (4.01509, -4.81811, 3.72533)
ob_auto_camera.rotation_euler = (1.09748, -7.21219e-08, 0.694738)
scene.camera = ob_auto_camera
light_auto_sun = bpy.data.lights.new('AutoSun', 'SUN')
light_auto_sun.energy = 3.0
light_auto_sun.angle = 0.0523599
ob_auto_sun = bpy.data.objects.new('AutoSun', light_auto_sun)
scene.collection.objects.link(ob_auto_sun)
ob_auto_sun.rotation_euler = (0.872665, 0.174533, 0.523599)
bpy.context.view_layer.update()
